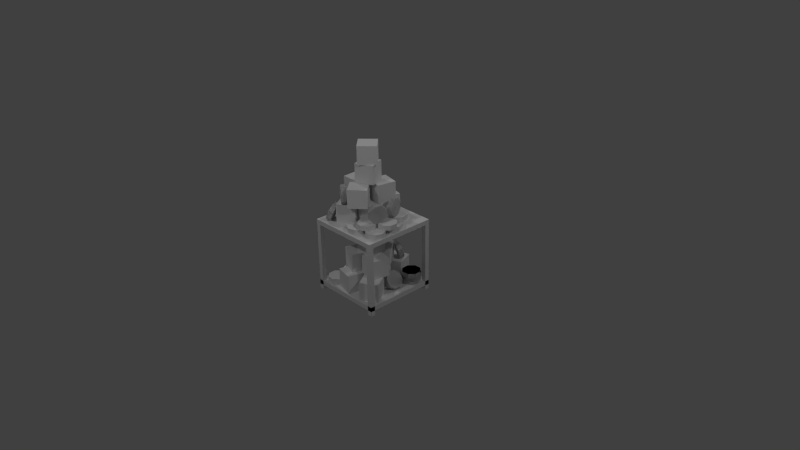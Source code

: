 # Source: shopping_bancada_pedra.blend  (saved by Blender 2.76.0; exported with 4.5.12 LTS)
import bpy
from mathutils import Matrix  # noqa: F401  (used for matrix-valued properties, if any)

bpy.ops.wm.read_factory_settings(use_empty=True)
scene = bpy.context.scene
scene.name = 'Scene'

# ---- collections
col_collection_1 = bpy.data.collections.new('Collection 1'); scene.collection.children.link(col_collection_1)

# ---- world
world_world = bpy.data.worlds.new('World'); scene.world = world_world
world_world.color = (0.05088, 0.05088, 0.05088)
world_world.use_sun_shadow = False
world_world.sun_shadow_jitter_overblur = 0.0
world_world.cycles.sampling_method = 'MANUAL'
world_world.cycles.sample_map_resolution = 256

# ---- cameras
cam_camera = bpy.data.cameras.new('Camera')
cam_camera.clip_end = 100.0
cam_camera.lens = 35.0
cam_camera.sensor_width = 32.0
cam_camera.sensor_height = 18.0
cam_camera.ortho_scale = 7.314
cam_camera.dof.focus_distance = 0.0
cam_camera.dof.aperture_fstop = 128.0

# ---- lights
light_lamp_003 = bpy.data.lights.new('Lamp.003', 'POINT')
light_lamp_003.transmission_factor = 0.0
light_lamp_003.cutoff_distance = 30.0
light_lamp_003.energy = 100.0
light_lamp_003.shadow_buffer_clip_start = 1.001
light_lamp_003.shadow_soft_size = 0.1
light_lamp_003.shadow_maximum_resolution = 0.006
light_lamp_003.use_absolute_resolution = True
light_lamp_003.cycles.use_multiple_importance_sampling = False
light_lamp_002 = bpy.data.lights.new('Lamp.002', 'POINT')
light_lamp_002.transmission_factor = 0.0
light_lamp_002.cutoff_distance = 30.0
light_lamp_002.energy = 100.0
light_lamp_002.shadow_buffer_clip_start = 1.001
light_lamp_002.shadow_soft_size = 0.1
light_lamp_002.shadow_maximum_resolution = 0.006
light_lamp_002.use_absolute_resolution = True
light_lamp_002.cycles.use_multiple_importance_sampling = False
light_lamp_001 = bpy.data.lights.new('Lamp.001', 'POINT')
light_lamp_001.transmission_factor = 0.0
light_lamp_001.cutoff_distance = 30.0
light_lamp_001.energy = 100.0
light_lamp_001.shadow_buffer_clip_start = 1.001
light_lamp_001.shadow_soft_size = 0.1
light_lamp_001.shadow_maximum_resolution = 0.006
light_lamp_001.use_absolute_resolution = True
light_lamp_001.cycles.use_multiple_importance_sampling = False
light_lamp = bpy.data.lights.new('Lamp', 'POINT')
light_lamp.transmission_factor = 0.0
light_lamp.cutoff_distance = 30.0
light_lamp.energy = 100.0
light_lamp.shadow_buffer_clip_start = 1.001
light_lamp.shadow_soft_size = 0.1
light_lamp.shadow_maximum_resolution = 0.006
light_lamp.use_absolute_resolution = True
light_lamp.cycles.use_multiple_importance_sampling = False

# ---- meshes
me_cubo_001 = bpy.data.meshes.new('Cubo.001')
me_cubo_001.from_pydata([(-0.04456, -0.1729, 1.253), (-0.04456, -0.1729, 1.503), (-0.2588, -0.044, 1.253), (-0.2588, -0.044, 1.503), (0.08435, 0.04129, 1.253), (0.08435, 0.04129, 1.503), (-0.1299, 0.1702, 1.253), (-0.1299, 0.1702, 1.503), (-0.1095, -0.1767, 1.003), (-0.1095, -0.1767, 1.253), (-0.2626, 0.02094, 1.003), (-0.2626, 0.02094, 1.253), (0.08816, -0.02365, 1.003), (0.08816, -0.02365, 1.253), (-0.06491, 0.174, 1.003), (-0.06491, 0.174, 1.253), (-0.3704, -0.2026, 0.7513), (-0.3704, -0.2026, 1.001), (-0.4333, 0.03935, 0.7513), (-0.4333, 0.03935, 1.001), (-0.1284, -0.1398, 0.7513), (-0.1284, -0.1398, 1.001), (-0.1913, 0.1022, 0.7513), (-0.1913, 0.1022, 1.001), (-0.1298, 0.01622, 0.7513), (-0.1298, 0.01622, 1.001), (-0.1387, 0.2661, 0.7513), (-0.1387, 0.2661, 1.001), (0.1201, 0.0251, 0.7513), (0.1201, 0.0251, 1.001), (0.1112, 0.2749, 0.7513), (0.1112, 0.2749, 1.001), (0.0427, -0.3656, 0.7513), (0.0427, -0.3656, 1.001), (-0.1631, -0.2237, 0.7513), (-0.1631, -0.2237, 1.001), (0.1846, -0.1598, 0.7513), (0.1846, -0.1598, 1.001), (-0.02122, -0.01791, 0.7513), (-0.02122, -0.01791, 1.001), (-0.1406, -0.4363, 0.5006), (-0.1406, -0.4363, 0.7506), (-0.3192, -0.2613, 0.5006), (-0.3192, -0.2613, 0.7506), (0.03434, -0.2577, 0.5006), (0.03434, -0.2577, 0.7506), (-0.1442, -0.08274, 0.5006), (-0.1442, -0.08274, 0.7506), (-0.006409, -0.1943, 0.5006), (-0.006409, -0.1943, 0.7506), (-0.1256, 0.02541, 0.5006), (-0.1256, 0.02541, 0.7506), (0.2133, -0.07515, 0.5006), (0.2133, -0.07515, 0.7506), (0.09415, 0.1446, 0.5006), (0.09415, 0.1446, 0.7506), (-0.4348, -0.1666, 0.5006), (-0.4348, -0.1666, 0.7506), (-0.4997, 0.0748, 0.5006), (-0.4997, 0.0748, 0.7506), (-0.1934, -0.1018, 0.5006), (-0.1934, -0.1018, 0.7506), (-0.2583, 0.1397, 0.5006), (-0.2583, 0.1397, 0.7506), (-0.275, 0.1598, 0.5006), (-0.275, 0.1598, 0.7506), (-0.275, 0.4098, 0.5006), (-0.275, 0.4098, 0.7506), (-0.02496, 0.1598, 0.5006), (-0.02496, 0.1598, 0.7506), (-0.02496, 0.4098, 0.5006), (-0.02496, 0.4098, 0.7506), (0.3749, -0.4063, -0.3746), (0.3749, -0.4063, -0.1246), (0.1972, -0.2304, -0.3746), (0.1972, -0.2304, -0.1246), (0.5507, -0.2286, -0.3746), (0.5507, -0.2286, -0.1246), (0.3731, -0.05273, -0.3746), (0.3731, -0.05273, -0.1246), (0.1636, -0.4536, -0.3746), (0.1636, -0.4536, -0.1246), (-0.08643, -0.454, -0.3746), (-0.08643, -0.454, -0.1246), (0.1631, -0.2036, -0.3746), (0.1631, -0.2036, -0.1246), (-0.08687, -0.204, -0.3746), (-0.08687, -0.204, -0.1246), (0.2825, -0.09081, -0.3746), (0.2825, -0.09081, -0.1246), (0.04892, -0.18, -0.3746), (0.04892, -0.18, -0.1246), (0.1932, 0.1427, -0.3746), (0.1932, 0.1427, -0.1246), (-0.04029, 0.05351, -0.3746), (-0.04029, 0.05351, -0.1246), (-0.01239, 0.1167, -0.3746), (-0.01239, 0.1167, -0.1246), (-0.1803, -0.06854, -0.3746), (-0.1803, -0.06854, -0.1246), (-0.1976, 0.2846, -0.3746), (-0.1976, 0.2846, -0.1246), (-0.3655, 0.09939, -0.3746), (-0.3655, 0.09939, -0.1246), (0.1697, 0.3043, -0.3746), (0.1697, 0.3043, -0.1246), (-0.03852, 0.1659, -0.3746), (-0.03852, 0.1659, -0.1246), (0.03122, 0.5125, -0.3746), (0.03122, 0.5125, -0.1246), (-0.177, 0.3741, -0.3746), (-0.177, 0.3741, -0.1246), (0.1953, 0.1245, -0.1239), (0.1953, 0.1245, 0.1261), (0.02702, -0.06039, -0.1239), (0.02702, -0.06039, 0.1261), (0.01043, 0.2928, -0.1239), (0.01043, 0.2928, 0.1261), (-0.1579, 0.1079, -0.1239), (-0.1579, 0.1079, 0.1261), (0.09508, -0.3519, -0.1239), (0.09508, -0.3519, 0.1261), (-0.1534, -0.3247, -0.1239), (-0.1534, -0.3247, 0.1261), (0.1223, -0.1034, -0.1239), (0.1223, -0.1034, 0.1261), (-0.1262, -0.07614, -0.1239), (-0.1262, -0.07614, 0.1261), (-0.1755, -0.02057, -0.1239), (-0.1755, -0.02057, 0.1261), (-0.424, 0.006663, -0.1239), (-0.424, 0.006663, 0.1261), (-0.1483, 0.2279, -0.1239), (-0.1483, 0.2279, 0.1261), (-0.3968, 0.2552, -0.1239), (-0.3968, 0.2552, 0.1261), (0.4051, -0.2377, -0.1239), (0.4051, -0.2377, 0.1261), (0.1553, -0.2455, -0.1239), (0.1553, -0.2455, 0.1261), (0.3974, 0.01217, -0.1239), (0.3974, 0.01217, 0.1261), (0.1475, 0.004396, -0.1239), (0.1475, 0.004396, 0.1261), (0.2799, -0.1459, 0.1263), (0.2799, -0.1459, 0.3763), (0.05451, -0.2541, 0.1263), (0.05451, -0.2541, 0.3763), (0.1718, 0.07947, 0.1263), (0.1718, 0.07947, 0.3763), (-0.05362, -0.02866, 0.1263), (-0.05362, -0.02866, 0.3763), (-0.1095, -0.1327, 0.1263), (-0.1095, -0.1327, 0.3763), (-0.3392, -0.03393, 0.1263), (-0.3392, -0.03393, 0.3763), (-0.01072, 0.09696, 0.1263), (-0.01072, 0.09696, 0.3763), (-0.2404, 0.1957, 0.1263), (-0.2404, 0.1957, 0.3763)], [], [(1, 3, 2, 0), (3, 7, 6, 2), (7, 5, 4, 6), (5, 1, 0, 4), (0, 2, 6, 4), (5, 7, 3, 1), (9, 11, 10, 8), (11, 15, 14, 10), (15, 13, 12, 14), (13, 9, 8, 12), (8, 10, 14, 12), (13, 15, 11, 9), (17, 19, 18, 16), (19, 23, 22, 18), (23, 21, 20, 22), (21, 17, 16, 20), (16, 18, 22, 20), (21, 23, 19, 17), (25, 27, 26, 24), (27, 31, 30, 26), (31, 29, 28, 30), (29, 25, 24, 28), (24, 26, 30, 28), (29, 31, 27, 25), (33, 35, 34, 32), (35, 39, 38, 34), (39, 37, 36, 38), (37, 33, 32, 36), (32, 34, 38, 36), (37, 39, 35, 33), (41, 43, 42, 40), (43, 47, 46, 42), (47, 45, 44, 46), (45, 41, 40, 44), (40, 42, 46, 44), (45, 47, 43, 41), (49, 51, 50, 48), (51, 55, 54, 50), (55, 53, 52, 54), (53, 49, 48, 52), (48, 50, 54, 52), (53, 55, 51, 49), (57, 59, 58, 56), (59, 63, 62, 58), (63, 61, 60, 62), (61, 57, 56, 60), (56, 58, 62, 60), (61, 63, 59, 57), (65, 67, 66, 64), (67, 71, 70, 66), (71, 69, 68, 70), (69, 65, 64, 68), (64, 66, 70, 68), (69, 71, 67, 65), (73, 75, 74, 72), (75, 79, 78, 74), (79, 77, 76, 78), (77, 73, 72, 76), (72, 74, 78, 76), (77, 79, 75, 73), (81, 83, 82, 80), (83, 87, 86, 82), (87, 85, 84, 86), (85, 81, 80, 84), (80, 82, 86, 84), (85, 87, 83, 81), (89, 91, 90, 88), (91, 95, 94, 90), (95, 93, 92, 94), (93, 89, 88, 92), (88, 90, 94, 92), (93, 95, 91, 89), (97, 99, 98, 96), (99, 103, 102, 98), (103, 101, 100, 102), (101, 97, 96, 100), (96, 98, 102, 100), (101, 103, 99, 97), (105, 107, 106, 104), (107, 111, 110, 106), (111, 109, 108, 110), (109, 105, 104, 108), (104, 106, 110, 108), (109, 111, 107, 105), (113, 115, 114, 112), (115, 119, 118, 114), (119, 117, 116, 118), (117, 113, 112, 116), (112, 114, 118, 116), (117, 119, 115, 113), (121, 123, 122, 120), (123, 127, 126, 122), (127, 125, 124, 126), (125, 121, 120, 124), (120, 122, 126, 124), (125, 127, 123, 121), (129, 131, 130, 128), (131, 135, 134, 130), (135, 133, 132, 134), (133, 129, 128, 132), (128, 130, 134, 132), (133, 135, 131, 129), (137, 139, 138, 136), (139, 143, 142, 138), (143, 141, 140, 142), (141, 137, 136, 140), (136, 138, 142, 140), (141, 143, 139, 137), (145, 147, 146, 144), (147, 151, 150, 146), (151, 149, 148, 150), (149, 145, 144, 148), (144, 146, 150, 148), (149, 151, 147, 145), (153, 155, 154, 152), (155, 159, 158, 154), (159, 157, 156, 158), (157, 153, 152, 156), (152, 154, 158, 156), (157, 159, 155, 153)])
_uv = me_cubo_001.uv_layers.new(name='UVMap')
_uv.uv.foreach_set('vector', [0.0, 0.0, 1.0, 0.0, 1.0, 1.0, 0.0, 1.0, 0.0, 0.0, 1.0, 0.0, 1.0, 1.0, 0.0, 1.0, 0.0, 0.0, 1.0, 0.0, 1.0, 1.0, 0.0, 1.0, 0.0, 0.0, 1.0, 0.0, 1.0, 1.0, 0.0, 1.0, 0.0, 0.0, 1.0, 0.0, 1.0, 1.0, 0.0, 1.0, 0.0, 0.0, 1.0, 0.0, 1.0, 1.0, 0.0, 1.0, 0.0, 0.0, 1.0, 0.0, 1.0, 1.0, 0.0, 1.0, 0.0, 0.0, 1.0, 0.0, 1.0, 1.0, 0.0, 1.0, 0.0, 0.0, 1.0, 0.0, 1.0, 1.0, 0.0, 1.0, 0.0, 0.0, 1.0, 0.0, 1.0, 1.0, 0.0, 1.0, 0.0, 0.0, 1.0, 0.0, 1.0, 1.0, 0.0, 1.0, 0.0, 0.0, 1.0, 0.0, 1.0, 1.0, 0.0, 1.0, 0.0, 0.0, 1.0, 0.0, 1.0, 1.0, 0.0, 1.0, 0.0, 0.0, 1.0, 0.0, 1.0, 1.0, 0.0, 1.0, 0.0, 0.0, 1.0, 0.0, 1.0, 1.0, 0.0, 1.0, 0.0, 0.0, 1.0, 0.0, 1.0, 1.0, 0.0, 1.0, 0.0, 0.0, 1.0, 0.0, 1.0, 1.0, 0.0, 1.0, 0.0, 0.0, 1.0, 0.0, 1.0, 1.0, 0.0, 1.0, 0.0, 0.0, 1.0, 0.0, 1.0, 1.0, 0.0, 1.0, 0.0, 0.0, 1.0, 0.0, 1.0, 1.0, 0.0, 1.0, 0.0, 0.0, 1.0, 0.0, 1.0, 1.0, 0.0, 1.0, 0.0, 0.0, 1.0, 0.0, 1.0, 1.0, 0.0, 1.0, 0.0, 0.0, 1.0, 0.0, 1.0, 1.0, 0.0, 1.0, 0.0, 0.0, 1.0, 0.0, 1.0, 1.0, 0.0, 1.0, 0.0, 0.0, 1.0, 0.0, 1.0, 1.0, 0.0, 1.0, 0.0, 0.0, 1.0, 0.0, 1.0, 1.0, 0.0, 1.0, 0.0, 0.0, 1.0, 0.0, 1.0, 1.0, 0.0, 1.0, 0.0, 0.0, 1.0, 0.0, 1.0, 1.0, 0.0, 1.0, 0.0, 0.0, 1.0, 0.0, 1.0, 1.0, 0.0, 1.0, 0.0, 0.0, 1.0, 0.0, 1.0, 1.0, 0.0, 1.0, 0.0, 0.0, 1.0, 0.0, 1.0, 1.0, 0.0, 1.0, 0.0, 0.0, 1.0, 0.0, 1.0, 1.0, 0.0, 1.0, 0.0, 0.0, 1.0, 0.0, 1.0, 1.0, 0.0, 1.0, 0.0, 0.0, 1.0, 0.0, 1.0, 1.0, 0.0, 1.0, 0.0, 0.0, 1.0, 0.0, 1.0, 1.0, 0.0, 1.0, 0.0, 0.0, 1.0, 0.0, 1.0, 1.0, 0.0, 1.0, 0.0, 0.0, 1.0, 0.0, 1.0, 1.0, 0.0, 1.0, 0.0, 0.0, 1.0, 0.0, 1.0, 1.0, 0.0, 1.0, 0.0, 0.0, 1.0, 0.0, 1.0, 1.0, 0.0, 1.0, 0.0, 0.0, 1.0, 0.0, 1.0, 1.0, 0.0, 1.0, 0.0, 0.0, 1.0, 0.0, 1.0, 1.0, 0.0, 1.0, 0.0, 0.0, 1.0, 0.0, 1.0, 1.0, 0.0, 1.0, 0.0, 0.0, 1.0, 0.0, 1.0, 1.0, 0.0, 1.0, 0.0, 0.0, 1.0, 0.0, 1.0, 1.0, 0.0, 1.0, 0.0, 0.0, 1.0, 0.0, 1.0, 1.0, 0.0, 1.0, 0.0, 0.0, 1.0, 0.0, 1.0, 1.0, 0.0, 1.0, 0.0, 0.0, 1.0, 0.0, 1.0, 1.0, 0.0, 1.0, 0.0, 0.0, 1.0, 0.0, 1.0, 1.0, 0.0, 1.0, 0.0, 0.0, 1.0, 0.0, 1.0, 1.0, 0.0, 1.0, 0.0, 0.0, 1.0, 0.0, 1.0, 1.0, 0.0, 1.0, 0.0, 0.0, 1.0, 0.0, 1.0, 1.0, 0.0, 1.0, 0.0, 0.0, 1.0, 0.0, 1.0, 1.0, 0.0, 1.0, 0.0, 0.0, 1.0, 0.0, 1.0, 1.0, 0.0, 1.0, 0.0, 0.0, 1.0, 0.0, 1.0, 1.0, 0.0, 1.0, 0.0, 0.0, 1.0, 0.0, 1.0, 1.0, 0.0, 1.0, 0.0, 0.0, 1.0, 0.0, 1.0, 1.0, 0.0, 1.0, 0.0, 0.0, 1.0, 0.0, 1.0, 1.0, 0.0, 1.0, 0.0, 0.0, 1.0, 0.0, 1.0, 1.0, 0.0, 1.0, 0.0, 0.0, 1.0, 0.0, 1.0, 1.0, 0.0, 1.0, 0.0, 0.0, 1.0, 0.0, 1.0, 1.0, 0.0, 1.0, 0.0, 0.0, 1.0, 0.0, 1.0, 1.0, 0.0, 1.0, 0.0, 0.0, 1.0, 0.0, 1.0, 1.0, 0.0, 1.0, 0.0, 0.0, 1.0, 0.0, 1.0, 1.0, 0.0, 1.0, 0.0, 0.0, 1.0, 0.0, 1.0, 1.0, 0.0, 1.0, 0.0, 0.0, 1.0, 0.0, 1.0, 1.0, 0.0, 1.0, 0.0, 0.0, 1.0, 0.0, 1.0, 1.0, 0.0, 1.0, 0.0, 0.0, 1.0, 0.0, 1.0, 1.0, 0.0, 1.0, 0.0, 0.0, 1.0, 0.0, 1.0, 1.0, 0.0, 1.0, 0.0, 0.0, 1.0, 0.0, 1.0, 1.0, 0.0, 1.0, 0.0, 0.0, 1.0, 0.0, 1.0, 1.0, 0.0, 1.0, 0.0, 0.0, 1.0, 0.0, 1.0, 1.0, 0.0, 1.0, 0.0, 0.0, 1.0, 0.0, 1.0, 1.0, 0.0, 1.0, 0.0, 0.0, 1.0, 0.0, 1.0, 1.0, 0.0, 1.0, 0.0, 0.0, 1.0, 0.0, 1.0, 1.0, 0.0, 1.0, 0.0, 0.0, 1.0, 0.0, 1.0, 1.0, 0.0, 1.0, 0.0, 0.0, 1.0, 0.0, 1.0, 1.0, 0.0, 1.0, 0.0, 0.0, 1.0, 0.0, 1.0, 1.0, 0.0, 1.0, 0.0, 0.0, 1.0, 0.0, 1.0, 1.0, 0.0, 1.0, 0.0, 0.0, 1.0, 0.0, 1.0, 1.0, 0.0, 1.0, 0.0, 0.0, 1.0, 0.0, 1.0, 1.0, 0.0, 1.0, 0.0, 0.0, 1.0, 0.0, 1.0, 1.0, 0.0, 1.0, 0.0, 0.0, 1.0, 0.0, 1.0, 1.0, 0.0, 1.0, 0.0, 0.0, 1.0, 0.0, 1.0, 1.0, 0.0, 1.0, 0.0, 0.0, 1.0, 0.0, 1.0, 1.0, 0.0, 1.0, 0.0, 0.0, 1.0, 0.0, 1.0, 1.0, 0.0, 1.0, 0.0, 0.0, 1.0, 0.0, 1.0, 1.0, 0.0, 1.0, 0.0, 0.0, 1.0, 0.0, 1.0, 1.0, 0.0, 1.0, 0.0, 0.0, 1.0, 0.0, 1.0, 1.0, 0.0, 1.0, 0.0, 0.0, 1.0, 0.0, 1.0, 1.0, 0.0, 1.0, 0.0, 0.0, 1.0, 0.0, 1.0, 1.0, 0.0, 1.0, 0.0, 0.0, 1.0, 0.0, 1.0, 1.0, 0.0, 1.0, 0.0, 0.0, 1.0, 0.0, 1.0, 1.0, 0.0, 1.0, 0.0, 0.0, 1.0, 0.0, 1.0, 1.0, 0.0, 1.0, 0.0, 0.0, 1.0, 0.0, 1.0, 1.0, 0.0, 1.0, 0.0, 0.0, 1.0, 0.0, 1.0, 1.0, 0.0, 1.0, 0.0, 0.0, 1.0, 0.0, 1.0, 1.0, 0.0, 1.0, 0.0, 0.0, 1.0, 0.0, 1.0, 1.0, 0.0, 1.0, 0.0, 0.0, 1.0, 0.0, 1.0, 1.0, 0.0, 1.0, 0.0, 0.0, 1.0, 0.0, 1.0, 1.0, 0.0, 1.0, 0.0, 0.0, 1.0, 0.0, 1.0, 1.0, 0.0, 1.0, 0.0, 0.0, 1.0, 0.0, 1.0, 1.0, 0.0, 1.0, 0.0, 0.0, 1.0, 0.0, 1.0, 1.0, 0.0, 1.0, 0.0, 0.0, 1.0, 0.0, 1.0, 1.0, 0.0, 1.0, 0.0, 0.0, 1.0, 0.0, 1.0, 1.0, 0.0, 1.0, 0.0, 0.0, 1.0, 0.0, 1.0, 1.0, 0.0, 1.0, 0.0, 0.0, 1.0, 0.0, 1.0, 1.0, 0.0, 1.0, 0.0, 0.0, 1.0, 0.0, 1.0, 1.0, 0.0, 1.0, 0.0, 0.0, 1.0, 0.0, 1.0, 1.0, 0.0, 1.0, 0.0, 0.0, 1.0, 0.0, 1.0, 1.0, 0.0, 1.0, 0.0, 0.0, 1.0, 0.0, 1.0, 1.0, 0.0, 1.0, 0.0, 0.0, 1.0, 0.0, 1.0, 1.0, 0.0, 1.0, 0.0, 0.0, 1.0, 0.0, 1.0, 1.0, 0.0, 1.0, 0.0, 0.0, 1.0, 0.0, 1.0, 1.0, 0.0, 1.0, 0.0, 0.0, 1.0, 0.0, 1.0, 1.0, 0.0, 1.0, 0.0, 0.0, 1.0, 0.0, 1.0, 1.0, 0.0, 1.0, 0.0, 0.0, 1.0, 0.0, 1.0, 1.0, 0.0, 1.0, 0.0, 0.0, 1.0, 0.0, 1.0, 1.0, 0.0, 1.0, 0.0, 0.0, 1.0, 0.0, 1.0, 1.0, 0.0, 1.0, 0.0, 0.0, 1.0, 0.0, 1.0, 1.0, 0.0, 1.0, 0.0, 0.0, 1.0, 0.0, 1.0, 1.0, 0.0, 1.0])
me_cubo_001.use_remesh_preserve_volume = False
me_cubo_001.use_remesh_preserve_attributes = False
me_cubo_001.use_mirror_vertex_groups = False
me_cubo_001.update()
me_cilindro = bpy.data.meshes.new('Cilindro')
me_cilindro.from_pydata([(0.1605, 0.4015, 0.501), (0.1605, 0.4015, 0.5635), (0.2489, 0.3649, 0.501), (0.2489, 0.3649, 0.5635), (0.2855, 0.2765, 0.501), (0.2855, 0.2765, 0.5635), (0.2489, 0.1881, 0.501), (0.2489, 0.1881, 0.5635), (0.1605, 0.1515, 0.501), (0.1605, 0.1515, 0.5635), (0.07215, 0.1881, 0.501), (0.07215, 0.1881, 0.5635), (0.03553, 0.2765, 0.501), (0.03553, 0.2765, 0.5635), (0.07215, 0.3649, 0.501), (0.07215, 0.3649, 0.5635), (0.3379, 0.1764, 0.501), (0.3379, 0.1764, 0.5635), (0.4306, 0.1526, 0.501), (0.4306, 0.1526, 0.5635), (0.4793, 0.0703, 0.501), (0.4793, 0.0703, 0.5635), (0.4556, -0.02237, 0.501), (0.4556, -0.02237, 0.5635), (0.3733, -0.07111, 0.501), (0.3733, -0.07111, 0.5635), (0.2806, -0.04736, 0.501), (0.2806, -0.04736, 0.5635), (0.2318, 0.03497, 0.501), (0.2318, 0.03497, 0.5635), (0.2556, 0.1276, 0.501), (0.2556, 0.1276, 0.5635), (0.367, -0.1045, 0.501), (0.367, -0.1045, 0.5635), (0.461, -0.122, 0.501), (0.461, -0.122, 0.5635), (0.5152, -0.2008, 0.501), (0.5152, -0.2008, 0.5635), (0.4978, -0.2949, 0.501), (0.4978, -0.2949, 0.5635), (0.4189, -0.3491, 0.501), (0.4189, -0.3491, 0.5635), (0.3249, -0.3316, 0.501), (0.3249, -0.3316, 0.5635), (0.2707, -0.2528, 0.501), (0.2707, -0.2528, 0.5635), (0.2881, -0.1587, 0.501), (0.2881, -0.1587, 0.5635), (-0.423, 0.4337, 0.501), (-0.423, 0.4337, 0.5635), (-0.3303, 0.4099, 0.501), (-0.3303, 0.4099, 0.5635), (-0.2816, 0.3276, 0.501), (-0.2816, 0.3276, 0.5635), (-0.3053, 0.2349, 0.501), (-0.3053, 0.2349, 0.5635), (-0.3877, 0.1862, 0.501), (-0.3877, 0.1862, 0.5635), (-0.4803, 0.21, 0.501), (-0.4803, 0.21, 0.5635), (-0.5291, 0.2923, 0.501), (-0.5291, 0.2923, 0.5635), (-0.5053, 0.385, 0.501), (-0.5053, 0.385, 0.5635), (0.1363, -0.2088, 0.501), (0.1363, -0.2088, 0.5635), (0.2253, -0.2439, 0.501), (0.2253, -0.2439, 0.5635), (0.2635, -0.3316, 0.501), (0.2635, -0.3316, 0.5635), (0.2284, -0.4206, 0.501), (0.2284, -0.4206, 0.5635), (0.1406, -0.4588, 0.501), (0.1406, -0.4588, 0.5635), (0.05163, -0.4237, 0.501), (0.05163, -0.4237, 0.5635), (0.0135, -0.3359, 0.501), (0.0135, -0.3359, 0.5635), (0.04859, -0.2469, 0.501), (0.04859, -0.2469, 0.5635), (0.2664, 0.3054, 0.5651), (0.2664, 0.3054, 0.6276), (0.3554, 0.2703, 0.5651), (0.3554, 0.2703, 0.6276), (0.3936, 0.1826, 0.5651), (0.3936, 0.1826, 0.6276), (0.3585, 0.09357, 0.5651), (0.3585, 0.09357, 0.6276), (0.2707, 0.05545, 0.5651), (0.2707, 0.05545, 0.6276), (0.1817, 0.09053, 0.5651), (0.1817, 0.09053, 0.6276), (0.1436, 0.1783, 0.5651), (0.1436, 0.1783, 0.6276), (0.1787, 0.2673, 0.5651), (0.1787, 0.2673, 0.6276), (0.2101, -0.1323, 0.5651), (0.2101, -0.1323, 0.6276), (0.3054, -0.1405, 0.5651), (0.3054, -0.1405, 0.6276), (0.367, -0.2138, 0.5651), (0.367, -0.2138, 0.6276), (0.3587, -0.3091, 0.5651), (0.3587, -0.3091, 0.6276), (0.2855, -0.3706, 0.5651), (0.2855, -0.3706, 0.6276), (0.1902, -0.3624, 0.5651), (0.1902, -0.3624, 0.6276), (0.1286, -0.2891, 0.5651), (0.1286, -0.2891, 0.6276), (0.1369, -0.1938, 0.5651), (0.1369, -0.1938, 0.6276), (0.329, 0.06998, 0.5651), (0.329, 0.06998, 0.6276), (0.4243, 0.07775, 0.5651), (0.4243, 0.07775, 0.6276), (0.4972, 0.01583, 0.5651), (0.4972, 0.01583, 0.6276), (0.505, -0.07953, 0.5651), (0.505, -0.07953, 0.6276), (0.4431, -0.1525, 0.5651), (0.4431, -0.1525, 0.6276), (0.3477, -0.1602, 0.5651), (0.3477, -0.1602, 0.6276), (0.2748, -0.0983, 0.5651), (0.2748, -0.0983, 0.6276), (0.267, -0.002951, 0.5651), (0.267, -0.002951, 0.6276), (-0.4448, 0.3974, 0.5651), (-0.4448, 0.3974, 0.6276), (-0.3494, 0.4052, 0.5651), (-0.3494, 0.4052, 0.6276), (-0.2765, 0.3433, 0.5651), (-0.2765, 0.3433, 0.6276), (-0.2687, 0.2479, 0.5651), (-0.2687, 0.2479, 0.6276), (-0.3307, 0.175, 0.5651), (-0.3307, 0.175, 0.6276), (-0.426, 0.1672, 0.5651), (-0.426, 0.1672, 0.6276), (-0.4989, 0.2292, 0.5651), (-0.4989, 0.2292, 0.6276), (-0.5067, 0.3245, 0.5651), (-0.5067, 0.3245, 0.6276), (-0.3505, -0.2678, -0.3743), (-0.3505, -0.2678, -0.3118), (-0.2551, -0.26, -0.3743), (-0.2551, -0.26, -0.3118), (-0.1822, -0.3219, -0.3743), (-0.1822, -0.3219, -0.3118), (-0.1744, -0.4173, -0.3743), (-0.1744, -0.4173, -0.3118), (-0.2363, -0.4902, -0.3743), (-0.2363, -0.4902, -0.3118), (-0.3317, -0.498, -0.3743), (-0.3317, -0.498, -0.3118), (-0.4046, -0.436, -0.3743), (-0.4046, -0.436, -0.3118), (-0.4124, -0.3407, -0.3743), (-0.4124, -0.3407, -0.3118), (-0.4453, -0.02072, -0.3743), (-0.4453, -0.02072, -0.3118), (-0.3609, 0.02433, -0.3743), (-0.3609, 0.02433, -0.3118), (-0.2694, -0.003506, -0.3743), (-0.2694, -0.003506, -0.3118), (-0.2243, -0.08791, -0.3743), (-0.2243, -0.08791, -0.3118), (-0.2522, -0.1794, -0.3743), (-0.2522, -0.1794, -0.3118), (-0.3366, -0.2245, -0.3743), (-0.3366, -0.2245, -0.3118), (-0.4281, -0.1967, -0.3743), (-0.4281, -0.1967, -0.3118), (-0.4732, -0.1122, -0.3743), (-0.4732, -0.1122, -0.3118), (0.2068, 0.4505, -0.3743), (0.2068, 0.4505, -0.3118), (0.2912, 0.4955, -0.3743), (0.2912, 0.4955, -0.3118), (0.3828, 0.4677, -0.3743), (0.3828, 0.4677, -0.3118), (0.4278, 0.3833, -0.3743), (0.4278, 0.3833, -0.3118), (0.4, 0.2918, -0.3743), (0.4, 0.2918, -0.3118), (0.3156, 0.2467, -0.3743), (0.3156, 0.2467, -0.3118), (0.224, 0.2746, -0.3743), (0.224, 0.2746, -0.3118), (0.179, 0.359, -0.3743), (0.179, 0.359, -0.3118), (0.2068, 0.4505, -0.3743), (0.2068, 0.4505, -0.3118), (0.2912, 0.4955, -0.3743), (0.2912, 0.4955, -0.3118), (0.3828, 0.4677, -0.3743), (0.3828, 0.4677, -0.3118), (0.4278, 0.3833, -0.3743), (0.4278, 0.3833, -0.3118), (0.4, 0.2918, -0.3743), (0.4, 0.2918, -0.3118), (0.3156, 0.2467, -0.3743), (0.3156, 0.2467, -0.3118), (0.224, 0.2746, -0.3743), (0.224, 0.2746, -0.3118), (0.179, 0.359, -0.3743), (0.179, 0.359, -0.3118), (0.2068, 0.4505, -0.3743), (0.2068, 0.4505, -0.3118), (0.2912, 0.4955, -0.3743), (0.2912, 0.4955, -0.3118), (0.3828, 0.4677, -0.3743), (0.3828, 0.4677, -0.3118), (0.4278, 0.3833, -0.3743), (0.4278, 0.3833, -0.3118), (0.4, 0.2918, -0.3743), (0.4, 0.2918, -0.3118), (0.3156, 0.2467, -0.3743), (0.3156, 0.2467, -0.3118), (0.224, 0.2746, -0.3743), (0.224, 0.2746, -0.3118), (0.179, 0.359, -0.3743), (0.179, 0.359, -0.3118), (0.2068, 0.4505, -0.3743), (0.2068, 0.4505, -0.3118), (0.2912, 0.4955, -0.3743), (0.2912, 0.4955, -0.3118), (0.3828, 0.4677, -0.3743), (0.3828, 0.4677, -0.3118), (0.4278, 0.3833, -0.3743), (0.4278, 0.3833, -0.3118), (0.4, 0.2918, -0.3743), (0.4, 0.2918, -0.3118), (0.3156, 0.2467, -0.3743), (0.3156, 0.2467, -0.3118), (0.224, 0.2746, -0.3743), (0.224, 0.2746, -0.3118), (0.179, 0.359, -0.3743), (0.179, 0.359, -0.3118), (0.2074, 0.4281, -0.3109), (0.2074, 0.4281, -0.2484), (0.279, 0.4915, -0.3109), (0.279, 0.4915, -0.2484), (0.3745, 0.4857, -0.3109), (0.3745, 0.4857, -0.2484), (0.4379, 0.4141, -0.3109), (0.4379, 0.4141, -0.2484), (0.4321, 0.3186, -0.3109), (0.4321, 0.3186, -0.2484), (0.3605, 0.2551, -0.3109), (0.3605, 0.2551, -0.2484), (0.265, 0.2609, -0.3109), (0.265, 0.2609, -0.2484), (0.2016, 0.3326, -0.3109), (0.2016, 0.3326, -0.2484), (0.2074, 0.4281, -0.3109), (0.2074, 0.4281, -0.2484), (0.279, 0.4915, -0.3109), (0.279, 0.4915, -0.2484), (0.3745, 0.4857, -0.3109), (0.3745, 0.4857, -0.2484), (0.4379, 0.4141, -0.3109), (0.4379, 0.4141, -0.2484), (0.4321, 0.3186, -0.3109), (0.4321, 0.3186, -0.2484), (0.3605, 0.2551, -0.3109), (0.3605, 0.2551, -0.2484), (0.265, 0.2609, -0.3109), (0.265, 0.2609, -0.2484), (0.2016, 0.3326, -0.3109), (0.2016, 0.3326, -0.2484), (0.2316, 0.3704, -0.2484), (0.2316, 0.3704, -0.1859), (0.2881, 0.4476, -0.2484), (0.2881, 0.4476, -0.1859), (0.3827, 0.4622, -0.2484), (0.3827, 0.4622, -0.1859), (0.4599, 0.4057, -0.2484), (0.4599, 0.4057, -0.1859), (0.4745, 0.3112, -0.2484), (0.4745, 0.3112, -0.1859), (0.418, 0.234, -0.2484), (0.418, 0.234, -0.1859), (0.3234, 0.2193, -0.2484), (0.3234, 0.2193, -0.1859), (0.2462, 0.2758, -0.2484), (0.2462, 0.2758, -0.1859), (0.2316, 0.3704, -0.2484), (0.2316, 0.3704, -0.1859), (0.2881, 0.4476, -0.2484), (0.2881, 0.4476, -0.1859), (0.3827, 0.4622, -0.2484), (0.3827, 0.4622, -0.1859), (0.4599, 0.4057, -0.2484), (0.4599, 0.4057, -0.1859), (0.4745, 0.3112, -0.2484), (0.4745, 0.3112, -0.1859), (0.418, 0.234, -0.2484), (0.418, 0.234, -0.1859), (0.3234, 0.2193, -0.2484), (0.3234, 0.2193, -0.1859), (0.2462, 0.2758, -0.2484), (0.2462, 0.2758, -0.1859), (0.2224, 0.1142, -0.1803), (0.2745, 0.1212, -0.1465), (0.2488, 0.1874, -0.236), (0.3009, 0.1944, -0.2022), (0.2997, 0.1962, -0.3165), (0.3519, 0.2032, -0.2827), (0.3455, 0.1355, -0.3746), (0.3976, 0.1425, -0.3408), (0.3592, 0.04085, -0.3762), (0.4114, 0.04782, -0.3425), (0.3329, -0.03232, -0.3205), (0.385, -0.02535, -0.2867), (0.2819, -0.04113, -0.24), (0.334, -0.03416, -0.2063), (0.2362, 0.01958, -0.182), (0.2883, 0.02655, -0.1482), (0.2224, 0.1142, -0.1803), (0.2745, 0.1212, -0.1465), (0.2488, 0.1874, -0.236), (0.3009, 0.1944, -0.2022), (0.2997, 0.1962, -0.3165), (0.3519, 0.2032, -0.2827), (0.3455, 0.1355, -0.3746), (0.3976, 0.1425, -0.3408), (0.3592, 0.04085, -0.3762), (0.4114, 0.04782, -0.3425), (0.3329, -0.03232, -0.3205), (0.385, -0.02535, -0.2867), (0.2819, -0.04113, -0.24), (0.334, -0.03416, -0.2063), (0.2362, 0.01958, -0.182), (0.2883, 0.02655, -0.1482), (-0.0004294, 0.302, 0.09848), (0.01815, 0.3591, 0.1161), (-0.05951, 0.3411, 0.03417), (-0.04094, 0.3981, 0.05174), (-0.05203, 0.3669, -0.05764), (-0.03346, 0.424, -0.04007), (0.01763, 0.3644, -0.1232), (0.03621, 0.4215, -0.1056), (0.1087, 0.335, -0.124), (0.1273, 0.3921, -0.1065), (0.1678, 0.296, -0.0597), (0.1863, 0.353, -0.04214), (0.1603, 0.2701, 0.03211), (0.1789, 0.3272, 0.04967), (0.09061, 0.2727, 0.09763), (0.1092, 0.3297, 0.1152), (-0.0004294, 0.302, 0.09848), (0.01815, 0.3591, 0.1161), (-0.05951, 0.3411, 0.03417), (-0.04094, 0.3981, 0.05174), (-0.05203, 0.3669, -0.05764), (-0.03346, 0.424, -0.04007), (0.01763, 0.3644, -0.1232), (0.03621, 0.4215, -0.1056), (0.1087, 0.335, -0.124), (0.1273, 0.3921, -0.1065), (0.1678, 0.296, -0.0597), (0.1863, 0.353, -0.04214), (0.1603, 0.2701, 0.03211), (0.1789, 0.3272, 0.04967), (0.09061, 0.2727, 0.09763), (0.1092, 0.3297, 0.1152), (0.314, -0.09225, 0.859), (0.3739, -0.1102, 0.8594), (0.334, -0.02702, 0.792), (0.3939, -0.04502, 0.7923), (0.3348, -0.0264, 0.6963), (0.3947, -0.0444, 0.6967), (0.3159, -0.09073, 0.6281), (0.3758, -0.1087, 0.6284), (0.2884, -0.1823, 0.6272), (0.3482, -0.2003, 0.6276), (0.2683, -0.2476, 0.6943), (0.3282, -0.2656, 0.6947), (0.2675, -0.2482, 0.79), (0.3274, -0.2662, 0.7903), (0.2865, -0.1839, 0.8582), (0.3463, -0.2019, 0.8586), (0.314, -0.09225, 0.859), (0.3739, -0.1102, 0.8594), (0.334, -0.02702, 0.792), (0.3939, -0.04502, 0.7923), (0.3348, -0.0264, 0.6963), (0.3947, -0.0444, 0.6967), (0.3159, -0.09073, 0.6281), (0.3758, -0.1087, 0.6284), (0.2884, -0.1823, 0.6272), (0.3482, -0.2003, 0.6276), (0.2683, -0.2476, 0.6943), (0.3282, -0.2656, 0.6947), (0.2675, -0.2482, 0.79), (0.3274, -0.2662, 0.7903), (0.2865, -0.1839, 0.8582), (0.3463, -0.2019, 0.8586), (0.2454, 0.1497, 0.859), (0.3011, 0.1781, 0.8594), (0.2148, 0.2106, 0.792), (0.2705, 0.239, 0.7923), (0.2149, 0.2116, 0.6963), (0.2706, 0.24, 0.6967), (0.2458, 0.1521, 0.6281), (0.3014, 0.1805, 0.6284), (0.2892, 0.06686, 0.6272), (0.3449, 0.09525, 0.6276), (0.3199, 0.005891, 0.6943), (0.3755, 0.03428, 0.6947), (0.3197, 0.004893, 0.79), (0.3754, 0.03328, 0.7903), (0.2889, 0.06445, 0.8582), (0.3446, 0.09284, 0.8586), (0.2454, 0.1497, 0.859), (0.3011, 0.1781, 0.8594), (0.2148, 0.2106, 0.792), (0.2705, 0.239, 0.7923), (0.2149, 0.2116, 0.6963), (0.2706, 0.24, 0.6967), (0.2458, 0.1521, 0.6281), (0.3014, 0.1805, 0.6284), (0.2892, 0.06686, 0.6272), (0.3449, 0.09525, 0.6276), (0.3199, 0.005891, 0.6943), (0.3755, 0.03428, 0.6947), (0.3197, 0.004893, 0.79), (0.3754, 0.03328, 0.7903), (0.2889, 0.06445, 0.8582), (0.3446, 0.09284, 0.8586), (-0.4002, 0.3607, 0.859), (-0.3508, 0.3224, 0.8594), (-0.358, 0.4144, 0.792), (-0.3086, 0.3761, 0.7923), (-0.3571, 0.4147, 0.6963), (-0.3077, 0.3764, 0.6967), (-0.3978, 0.3615, 0.6281), (-0.3485, 0.3232, 0.6284), (-0.4565, 0.2859, 0.6272), (-0.4071, 0.2476, 0.6276), (-0.4986, 0.2322, 0.6943), (-0.4492, 0.1939, 0.6947), (-0.4995, 0.2319, 0.79), (-0.4502, 0.1936, 0.7903), (-0.4588, 0.2851, 0.8582), (-0.4094, 0.2468, 0.8586), (-0.4002, 0.3607, 0.859), (-0.3508, 0.3224, 0.8594), (-0.358, 0.4144, 0.792), (-0.3086, 0.3761, 0.7923), (-0.3571, 0.4147, 0.6963), (-0.3077, 0.3764, 0.6967), (-0.3978, 0.3615, 0.6281), (-0.3485, 0.3232, 0.6284), (-0.4565, 0.2859, 0.6272), (-0.4071, 0.2476, 0.6276), (-0.4986, 0.2322, 0.6943), (-0.4492, 0.1939, 0.6947), (-0.4995, 0.2319, 0.79), (-0.4502, 0.1936, 0.7903), (-0.4588, 0.2851, 0.8582), (-0.4094, 0.2468, 0.8586), (-0.2236, -0.3255, 0.9872), (-0.1961, -0.2694, 0.9876), (-0.2847, -0.2951, 0.9202), (-0.2572, -0.239, 0.9205), (-0.2852, -0.2942, 0.8245), (-0.2577, -0.2381, 0.8249), (-0.2248, -0.3234, 0.7563), (-0.1973, -0.2672, 0.7567), (-0.1389, -0.3654, 0.7554), (-0.1114, -0.3093, 0.7558), (-0.07776, -0.3958, 0.8225), (-0.05026, -0.3397, 0.8229), (-0.07727, -0.3967, 0.9182), (-0.04977, -0.3406, 0.9186), (-0.1377, -0.3676, 0.9864), (-0.1102, -0.3114, 0.9868), (-0.2236, -0.3255, 0.9872), (-0.1961, -0.2694, 0.9876), (-0.2847, -0.2951, 0.9202), (-0.2572, -0.239, 0.9205), (-0.2852, -0.2942, 0.8245), (-0.2577, -0.2381, 0.8249), (-0.2248, -0.3234, 0.7563), (-0.1973, -0.2672, 0.7567), (-0.1389, -0.3654, 0.7554), (-0.1114, -0.3093, 0.7558), (-0.07776, -0.3958, 0.8225), (-0.05026, -0.3397, 0.8229), (-0.07727, -0.3967, 0.9182), (-0.04977, -0.3406, 0.9186), (-0.1377, -0.3676, 0.9864), (-0.1102, -0.3114, 0.9868), (-0.3239, -0.3418, 0.7214), (-0.2767, -0.309, 0.6969), (-0.3836, -0.3044, 0.6568), (-0.3364, -0.2716, 0.6322), (-0.4123, -0.3291, 0.5689), (-0.3651, -0.2962, 0.5443), (-0.3931, -0.4014, 0.5093), (-0.3459, -0.3686, 0.4847), (-0.3372, -0.479, 0.5128), (-0.29, -0.4462, 0.4882), (-0.2775, -0.5164, 0.5775), (-0.2303, -0.4836, 0.5529), (-0.2488, -0.4918, 0.6654), (-0.2017, -0.459, 0.6408), (-0.268, -0.4194, 0.725), (-0.2209, -0.3866, 0.7004), (-0.3239, -0.3418, 0.7214), (-0.2767, -0.309, 0.6969), (-0.3836, -0.3044, 0.6568), (-0.3364, -0.2716, 0.6322), (-0.4123, -0.3291, 0.5689), (-0.3651, -0.2962, 0.5443), (-0.3931, -0.4014, 0.5093), (-0.3459, -0.3686, 0.4847), (-0.3372, -0.479, 0.5128), (-0.29, -0.4462, 0.4882), (-0.2775, -0.5164, 0.5775), (-0.2303, -0.4836, 0.5529), (-0.2488, -0.4918, 0.6654), (-0.2017, -0.459, 0.6408), (-0.268, -0.4194, 0.725), (-0.2209, -0.3866, 0.7004), (-0.2305, -0.08692, -0.07836), (-0.1736, -0.07911, -0.1029), (-0.2667, -0.02643, -0.143), (-0.2098, -0.01862, -0.1676), (-0.3035, -0.03538, -0.2309), (-0.2465, -0.02758, -0.2555), (-0.3192, -0.1085, -0.2905), (-0.2623, -0.1007, -0.3151), (-0.3047, -0.203, -0.287), (-0.2478, -0.1952, -0.3115), (-0.2685, -0.2635, -0.2223), (-0.2115, -0.2557, -0.2469), (-0.2318, -0.2546, -0.1344), (-0.1748, -0.2468, -0.159), (-0.216, -0.1814, -0.07479), (-0.1591, -0.1736, -0.09937), (-0.2305, -0.08692, -0.07836), (-0.1736, -0.07911, -0.1029), (-0.2667, -0.02643, -0.143), (-0.2098, -0.01862, -0.1676), (-0.3035, -0.03538, -0.2309), (-0.2465, -0.02758, -0.2555), (-0.3192, -0.1085, -0.2905), (-0.2623, -0.1007, -0.3151), (-0.3047, -0.203, -0.287), (-0.2478, -0.1952, -0.3115), (-0.2685, -0.2635, -0.2223), (-0.2115, -0.2557, -0.2469), (-0.2318, -0.2546, -0.1344), (-0.1748, -0.2468, -0.159), (-0.216, -0.1814, -0.07479), (-0.1591, -0.1736, -0.09937), (-0.2695, 0.3033, -0.1331), (-0.2264, 0.2653, -0.1576), (-0.2474, 0.3702, -0.1977), (-0.2043, 0.3323, -0.2223), (-0.2782, 0.3922, -0.2856), (-0.2351, 0.3542, -0.3102), (-0.3439, 0.3562, -0.3452), (-0.3007, 0.3182, -0.3698), (-0.4059, 0.2834, -0.3417), (-0.3627, 0.2455, -0.3663), (-0.4279, 0.2165, -0.277), (-0.3848, 0.1785, -0.3016), (-0.3971, 0.1945, -0.1891), (-0.354, 0.1566, -0.2137), (-0.3315, 0.2305, -0.1295), (-0.2884, 0.1925, -0.1541), (-0.2695, 0.3033, -0.1331), (-0.2264, 0.2653, -0.1576), (-0.2474, 0.3702, -0.1977), (-0.2043, 0.3323, -0.2223), (-0.2782, 0.3922, -0.2856), (-0.2351, 0.3542, -0.3102), (-0.3439, 0.3562, -0.3452), (-0.3007, 0.3182, -0.3698), (-0.4059, 0.2834, -0.3417), (-0.3627, 0.2455, -0.3663), (-0.4279, 0.2165, -0.277), (-0.3848, 0.1785, -0.3016), (-0.3971, 0.1945, -0.1891), (-0.354, 0.1566, -0.2137), (-0.3315, 0.2305, -0.1295), (-0.2884, 0.1925, -0.1541)], [], [(0, 1, 3, 2), (2, 3, 5, 4), (4, 5, 7, 6), (6, 7, 9, 8), (8, 9, 11, 10), (10, 11, 13, 12), (3, 1, 15, 13, 11, 9, 7, 5), (14, 15, 1, 0), (12, 13, 15, 14), (0, 2, 4, 6, 8, 10, 12, 14), (16, 17, 19, 18), (18, 19, 21, 20), (20, 21, 23, 22), (22, 23, 25, 24), (24, 25, 27, 26), (26, 27, 29, 28), (19, 17, 31, 29, 27, 25, 23, 21), (30, 31, 17, 16), (28, 29, 31, 30), (16, 18, 20, 22, 24, 26, 28, 30), (32, 33, 35, 34), (34, 35, 37, 36), (36, 37, 39, 38), (38, 39, 41, 40), (40, 41, 43, 42), (42, 43, 45, 44), (35, 33, 47, 45, 43, 41, 39, 37), (46, 47, 33, 32), (44, 45, 47, 46), (32, 34, 36, 38, 40, 42, 44, 46), (48, 49, 51, 50), (50, 51, 53, 52), (52, 53, 55, 54), (54, 55, 57, 56), (56, 57, 59, 58), (58, 59, 61, 60), (51, 49, 63, 61, 59, 57, 55, 53), (62, 63, 49, 48), (60, 61, 63, 62), (48, 50, 52, 54, 56, 58, 60, 62), (64, 65, 67, 66), (66, 67, 69, 68), (68, 69, 71, 70), (70, 71, 73, 72), (72, 73, 75, 74), (74, 75, 77, 76), (67, 65, 79, 77, 75, 73, 71, 69), (78, 79, 65, 64), (76, 77, 79, 78), (64, 66, 68, 70, 72, 74, 76, 78), (80, 81, 83, 82), (82, 83, 85, 84), (84, 85, 87, 86), (86, 87, 89, 88), (88, 89, 91, 90), (90, 91, 93, 92), (83, 81, 95, 93, 91, 89, 87, 85), (94, 95, 81, 80), (92, 93, 95, 94), (80, 82, 84, 86, 88, 90, 92, 94), (96, 97, 99, 98), (98, 99, 101, 100), (100, 101, 103, 102), (102, 103, 105, 104), (104, 105, 107, 106), (106, 107, 109, 108), (99, 97, 111, 109, 107, 105, 103, 101), (110, 111, 97, 96), (108, 109, 111, 110), (96, 98, 100, 102, 104, 106, 108, 110), (112, 113, 115, 114), (114, 115, 117, 116), (116, 117, 119, 118), (118, 119, 121, 120), (120, 121, 123, 122), (122, 123, 125, 124), (115, 113, 127, 125, 123, 121, 119, 117), (126, 127, 113, 112), (124, 125, 127, 126), (112, 114, 116, 118, 120, 122, 124, 126), (128, 129, 131, 130), (130, 131, 133, 132), (132, 133, 135, 134), (134, 135, 137, 136), (136, 137, 139, 138), (138, 139, 141, 140), (131, 129, 143, 141, 139, 137, 135, 133), (142, 143, 129, 128), (140, 141, 143, 142), (128, 130, 132, 134, 136, 138, 140, 142), (144, 145, 147, 146), (146, 147, 149, 148), (148, 149, 151, 150), (150, 151, 153, 152), (152, 153, 155, 154), (154, 155, 157, 156), (147, 145, 159, 157, 155, 153, 151, 149), (158, 159, 145, 144), (156, 157, 159, 158), (144, 146, 148, 150, 152, 154, 156, 158), (160, 161, 163, 162), (162, 163, 165, 164), (164, 165, 167, 166), (166, 167, 169, 168), (168, 169, 171, 170), (170, 171, 173, 172), (163, 161, 175, 173, 171, 169, 167, 165), (174, 175, 161, 160), (172, 173, 175, 174), (160, 162, 164, 166, 168, 170, 172, 174), (176, 177, 179, 178), (178, 179, 181, 180), (180, 181, 183, 182), (182, 183, 185, 184), (184, 185, 187, 186), (186, 187, 189, 188), (179, 177, 191, 189, 187, 185, 183, 181), (190, 191, 177, 176), (188, 189, 191, 190), (176, 178, 180, 182, 184, 186, 188, 190), (192, 193, 195, 194), (194, 195, 197, 196), (196, 197, 199, 198), (198, 199, 201, 200), (200, 201, 203, 202), (202, 203, 205, 204), (195, 193, 207, 205, 203, 201, 199, 197), (206, 207, 193, 192), (204, 205, 207, 206), (192, 194, 196, 198, 200, 202, 204, 206), (208, 209, 211, 210), (210, 211, 213, 212), (212, 213, 215, 214), (214, 215, 217, 216), (216, 217, 219, 218), (218, 219, 221, 220), (211, 209, 223, 221, 219, 217, 215, 213), (222, 223, 209, 208), (220, 221, 223, 222), (208, 210, 212, 214, 216, 218, 220, 222), (224, 225, 227, 226), (226, 227, 229, 228), (228, 229, 231, 230), (230, 231, 233, 232), (232, 233, 235, 234), (234, 235, 237, 236), (227, 225, 239, 237, 235, 233, 231, 229), (238, 239, 225, 224), (236, 237, 239, 238), (224, 226, 228, 230, 232, 234, 236, 238), (240, 241, 243, 242), (242, 243, 245, 244), (244, 245, 247, 246), (246, 247, 249, 248), (248, 249, 251, 250), (250, 251, 253, 252), (243, 241, 255, 253, 251, 249, 247, 245), (254, 255, 241, 240), (252, 253, 255, 254), (240, 242, 244, 246, 248, 250, 252, 254), (256, 257, 259, 258), (258, 259, 261, 260), (260, 261, 263, 262), (262, 263, 265, 264), (264, 265, 267, 266), (266, 267, 269, 268), (259, 257, 271, 269, 267, 265, 263, 261), (270, 271, 257, 256), (268, 269, 271, 270), (256, 258, 260, 262, 264, 266, 268, 270), (272, 273, 275, 274), (274, 275, 277, 276), (276, 277, 279, 278), (278, 279, 281, 280), (280, 281, 283, 282), (282, 283, 285, 284), (275, 273, 287, 285, 283, 281, 279, 277), (286, 287, 273, 272), (284, 285, 287, 286), (272, 274, 276, 278, 280, 282, 284, 286), (288, 289, 291, 290), (290, 291, 293, 292), (292, 293, 295, 294), (294, 295, 297, 296), (296, 297, 299, 298), (298, 299, 301, 300), (291, 289, 303, 301, 299, 297, 295, 293), (302, 303, 289, 288), (300, 301, 303, 302), (288, 290, 292, 294, 296, 298, 300, 302), (304, 305, 307, 306), (306, 307, 309, 308), (308, 309, 311, 310), (310, 311, 313, 312), (312, 313, 315, 314), (314, 315, 317, 316), (307, 305, 319, 317, 315, 313, 311, 309), (318, 319, 305, 304), (316, 317, 319, 318), (304, 306, 308, 310, 312, 314, 316, 318), (320, 321, 323, 322), (322, 323, 325, 324), (324, 325, 327, 326), (326, 327, 329, 328), (328, 329, 331, 330), (330, 331, 333, 332), (323, 321, 335, 333, 331, 329, 327, 325), (334, 335, 321, 320), (332, 333, 335, 334), (320, 322, 324, 326, 328, 330, 332, 334), (336, 337, 339, 338), (338, 339, 341, 340), (340, 341, 343, 342), (342, 343, 345, 344), (344, 345, 347, 346), (346, 347, 349, 348), (339, 337, 351, 349, 347, 345, 343, 341), (350, 351, 337, 336), (348, 349, 351, 350), (336, 338, 340, 342, 344, 346, 348, 350), (352, 353, 355, 354), (354, 355, 357, 356), (356, 357, 359, 358), (358, 359, 361, 360), (360, 361, 363, 362), (362, 363, 365, 364), (355, 353, 367, 365, 363, 361, 359, 357), (366, 367, 353, 352), (364, 365, 367, 366), (352, 354, 356, 358, 360, 362, 364, 366), (368, 369, 371, 370), (370, 371, 373, 372), (372, 373, 375, 374), (374, 375, 377, 376), (376, 377, 379, 378), (378, 379, 381, 380), (371, 369, 383, 381, 379, 377, 375, 373), (382, 383, 369, 368), (380, 381, 383, 382), (368, 370, 372, 374, 376, 378, 380, 382), (384, 385, 387, 386), (386, 387, 389, 388), (388, 389, 391, 390), (390, 391, 393, 392), (392, 393, 395, 394), (394, 395, 397, 396), (387, 385, 399, 397, 395, 393, 391, 389), (398, 399, 385, 384), (396, 397, 399, 398), (384, 386, 388, 390, 392, 394, 396, 398), (400, 401, 403, 402), (402, 403, 405, 404), (404, 405, 407, 406), (406, 407, 409, 408), (408, 409, 411, 410), (410, 411, 413, 412), (403, 401, 415, 413, 411, 409, 407, 405), (414, 415, 401, 400), (412, 413, 415, 414), (400, 402, 404, 406, 408, 410, 412, 414), (416, 417, 419, 418), (418, 419, 421, 420), (420, 421, 423, 422), (422, 423, 425, 424), (424, 425, 427, 426), (426, 427, 429, 428), (419, 417, 431, 429, 427, 425, 423, 421), (430, 431, 417, 416), (428, 429, 431, 430), (416, 418, 420, 422, 424, 426, 428, 430), (432, 433, 435, 434), (434, 435, 437, 436), (436, 437, 439, 438), (438, 439, 441, 440), (440, 441, 443, 442), (442, 443, 445, 444), (435, 433, 447, 445, 443, 441, 439, 437), (446, 447, 433, 432), (444, 445, 447, 446), (432, 434, 436, 438, 440, 442, 444, 446), (448, 449, 451, 450), (450, 451, 453, 452), (452, 453, 455, 454), (454, 455, 457, 456), (456, 457, 459, 458), (458, 459, 461, 460), (451, 449, 463, 461, 459, 457, 455, 453), (462, 463, 449, 448), (460, 461, 463, 462), (448, 450, 452, 454, 456, 458, 460, 462), (464, 465, 467, 466), (466, 467, 469, 468), (468, 469, 471, 470), (470, 471, 473, 472), (472, 473, 475, 474), (474, 475, 477, 476), (467, 465, 479, 477, 475, 473, 471, 469), (478, 479, 465, 464), (476, 477, 479, 478), (464, 466, 468, 470, 472, 474, 476, 478), (480, 481, 483, 482), (482, 483, 485, 484), (484, 485, 487, 486), (486, 487, 489, 488), (488, 489, 491, 490), (490, 491, 493, 492), (483, 481, 495, 493, 491, 489, 487, 485), (494, 495, 481, 480), (492, 493, 495, 494), (480, 482, 484, 486, 488, 490, 492, 494), (496, 497, 499, 498), (498, 499, 501, 500), (500, 501, 503, 502), (502, 503, 505, 504), (504, 505, 507, 506), (506, 507, 509, 508), (499, 497, 511, 509, 507, 505, 503, 501), (510, 511, 497, 496), (508, 509, 511, 510), (496, 498, 500, 502, 504, 506, 508, 510), (512, 513, 515, 514), (514, 515, 517, 516), (516, 517, 519, 518), (518, 519, 521, 520), (520, 521, 523, 522), (522, 523, 525, 524), (515, 513, 527, 525, 523, 521, 519, 517), (526, 527, 513, 512), (524, 525, 527, 526), (512, 514, 516, 518, 520, 522, 524, 526), (528, 529, 531, 530), (530, 531, 533, 532), (532, 533, 535, 534), (534, 535, 537, 536), (536, 537, 539, 538), (538, 539, 541, 540), (531, 529, 543, 541, 539, 537, 535, 533), (542, 543, 529, 528), (540, 541, 543, 542), (528, 530, 532, 534, 536, 538, 540, 542), (544, 545, 547, 546), (546, 547, 549, 548), (548, 549, 551, 550), (550, 551, 553, 552), (552, 553, 555, 554), (554, 555, 557, 556), (547, 545, 559, 557, 555, 553, 551, 549), (558, 559, 545, 544), (556, 557, 559, 558), (544, 546, 548, 550, 552, 554, 556, 558), (560, 561, 563, 562), (562, 563, 565, 564), (564, 565, 567, 566), (566, 567, 569, 568), (568, 569, 571, 570), (570, 571, 573, 572), (563, 561, 575, 573, 571, 569, 567, 565), (574, 575, 561, 560), (572, 573, 575, 574), (560, 562, 564, 566, 568, 570, 572, 574), (576, 577, 579, 578), (578, 579, 581, 580), (580, 581, 583, 582), (582, 583, 585, 584), (584, 585, 587, 586), (586, 587, 589, 588), (579, 577, 591, 589, 587, 585, 583, 581), (590, 591, 577, 576), (588, 589, 591, 590), (576, 578, 580, 582, 584, 586, 588, 590)])
_uv = me_cilindro.uv_layers.new(name='Mapa UV')
_uv.uv.foreach_set('vector', [0.01408, 0.9957, 0.01408, 0.9945, 0.01606, 0.9945, 0.01606, 0.9957, 0.01201, 0.9958, 0.01201, 0.997, 0.01003, 0.997, 0.01003, 0.9958, 0.02214, 0.9958, 0.02214, 0.997, 0.02016, 0.997, 0.02016, 0.9958, 0.0, 0.0, 0.0, 0.0, 0.0, 0.0, 0.0, 0.0, 0.0, 0.0, 0.0, 0.0, 0.0, 0.0, 0.0, 0.0, 0.0, 0.0, 0.0, 0.0, 0.0, 0.0, 0.0, 0.0, 0.01635, 0.9837, 0.01495, 0.9851, 0.01297, 0.9851, 0.01157, 0.9837, 0.01157, 0.9818, 0.01297, 0.9805, 0.01495, 0.9805, 0.01635, 0.9818, 0.02605, 0.9898, 0.02605, 0.9885, 0.02803, 0.9885, 0.02803, 0.9898, 0.0, 0.0, 0.0, 0.0, 0.0, 0.0, 0.0, 0.0, 0.0, 0.0, 0.0, 0.0, 0.0, 0.0, 0.0, 0.0, 0.0, 0.0, 0.0, 0.0, 0.0, 0.0, 0.0, 0.0, 0.02605, 0.9944, 0.02605, 0.9932, 0.02803, 0.9932, 0.02803, 0.9944, 0.02011, 0.9958, 0.02011, 0.997, 0.01813, 0.997, 0.01813, 0.9958, 0.02726, 0.9758, 0.02726, 0.977, 0.02528, 0.977, 0.02528, 0.9758, 0.0, 0.0, 0.0, 0.0, 0.0, 0.0, 0.0, 0.0, 0.0, 0.0, 0.0, 0.0, 0.0, 0.0, 0.0, 0.0, 0.0, 0.0, 0.0, 0.0, 0.0, 0.0, 0.0, 0.0, 0.01013, 0.9758, 0.01153, 0.9771, 0.01153, 0.979, 0.01013, 0.9804, 0.008148, 0.9804, 0.006749, 0.979, 0.006749, 0.9771, 0.008148, 0.9758, 0.003949, 0.997, 0.003949, 0.9958, 0.005929, 0.9958, 0.005929, 0.997, 0.0, 0.0, 0.0, 0.0, 0.0, 0.0, 0.0, 0.0, 0.0, 0.0, 0.0, 0.0, 0.0, 0.0, 0.0, 0.0, 0.0, 0.0, 0.0, 0.0, 0.0, 0.0, 0.0, 0.0, 0.008002, 0.997, 0.008002, 0.9958, 0.009981, 0.9958, 0.009981, 0.997, 0.02619, 0.9958, 0.02619, 0.997, 0.02421, 0.997, 0.02421, 0.9958, 0.02523, 0.9792, 0.02523, 0.9804, 0.02325, 0.9804, 0.02325, 0.9792, 0.0, 0.0, 0.0, 0.0, 0.0, 0.0, 0.0, 0.0, 0.0, 0.0, 0.0, 0.0, 0.0, 0.0, 0.0, 0.0, 0.0, 0.0, 0.0, 0.0, 0.0, 0.0, 0.0, 0.0, 0.02118, 0.9884, 0.01978, 0.9898, 0.0178, 0.9898, 0.0164, 0.9884, 0.0164, 0.9865, 0.0178, 0.9851, 0.01978, 0.9851, 0.02118, 0.9865, 0.0, 0.0, 0.0, 0.0, 0.0, 0.0, 0.0, 0.0, 0.0, 0.0, 0.0, 0.0, 0.0, 0.0, 0.0, 0.0, 0.0, 0.0, 0.0, 0.0, 0.0, 0.0, 0.0, 0.0, 0.0, 0.0, 0.0, 0.0, 0.0, 0.0, 0.0, 0.0, 0.02605, 0.9911, 0.02605, 0.9898, 0.02803, 0.9898, 0.02803, 0.9911, 0.02803, 0.9872, 0.02803, 0.9885, 0.02605, 0.9885, 0.02605, 0.9872, 0.02803, 0.9851, 0.02803, 0.9864, 0.02605, 0.9864, 0.02605, 0.9851, 0.0, 0.0, 0.0, 0.0, 0.0, 0.0, 0.0, 0.0, 0.0, 0.0, 0.0, 0.0, 0.0, 0.0, 0.0, 0.0, 0.0, 0.0, 0.0, 0.0, 0.0, 0.0, 0.0, 0.0, 0.005302, 0.9804, 0.003323, 0.9804, 0.001923, 0.979, 0.001923, 0.9771, 0.003323, 0.9758, 0.005302, 0.9758, 0.006702, 0.9771, 0.006702, 0.979, 0.01205, 0.997, 0.01205, 0.9958, 0.01403, 0.9958, 0.01403, 0.997, 0.0, 0.0, 0.0, 0.0, 0.0, 0.0, 0.0, 0.0, 0.0, 0.0, 0.0, 0.0, 0.0, 0.0, 0.0, 0.0, 0.0, 0.0, 0.0, 0.0, 0.0, 0.0, 0.0, 0.0, 0.0, 0.0, 0.0, 0.0, 0.0, 0.0, 0.0, 0.0, 0.0, 0.0, 0.0, 0.0, 0.0, 0.0, 0.0, 0.0, 0.0, 0.0, 0.0, 0.0, 0.0, 0.0, 0.0, 0.0, 0.0, 0.0, 0.0, 0.0, 0.0, 0.0, 0.0, 0.0, 0.0, 0.0, 0.0, 0.0, 0.0, 0.0, 0.0, 0.0, 0.0, 0.0, 0.0, 0.0, 0.0, 0.0, 0.0, 0.0, 0.01635, 0.9744, 0.01495, 0.9757, 0.01297, 0.9757, 0.01157, 0.9744, 0.01157, 0.9724, 0.01297, 0.9711, 0.01495, 0.9711, 0.01635, 0.9724, 0.01408, 0.997, 0.01408, 0.9958, 0.01606, 0.9958, 0.01606, 0.997, 0.0, 0.0, 0.0, 0.0, 0.0, 0.0, 0.0, 0.0, 0.0, 0.0, 0.0, 0.0, 0.0, 0.0, 0.0, 0.0, 0.0, 0.0, 0.0, 0.0, 0.0, 0.0, 0.0, 0.0, 0.01813, 0.9957, 0.01813, 0.9945, 0.02011, 0.9945, 0.02011, 0.9957, 0.02803, 0.9838, 0.02803, 0.9851, 0.02605, 0.9851, 0.02605, 0.9838, 0.009981, 0.9971, 0.009981, 0.9983, 0.008002, 0.9983, 0.008002, 0.9971, 0.0, 0.0, 0.0, 0.0, 0.0, 0.0, 0.0, 0.0, 0.0, 0.0, 0.0, 0.0, 0.0, 0.0, 0.0, 0.0, 0.0, 0.0, 0.0, 0.0, 0.0, 0.0, 0.0, 0.0, 0.02118, 0.9931, 0.01978, 0.9944, 0.0178, 0.9944, 0.0164, 0.9931, 0.0164, 0.9912, 0.0178, 0.9898, 0.01978, 0.9898, 0.02118, 0.9912, 0.02528, 0.9731, 0.02528, 0.9719, 0.02726, 0.9719, 0.02726, 0.9731, 0.0, 0.0, 0.0, 0.0, 0.0, 0.0, 0.0, 0.0, 0.0, 0.0, 0.0, 0.0, 0.0, 0.0, 0.0, 0.0, 0.0, 0.0, 0.0, 0.0, 0.0, 0.0, 0.0, 0.0, 0.008002, 0.9957, 0.008002, 0.9945, 0.009981, 0.9945, 0.009981, 0.9957, 0.02619, 0.9971, 0.02619, 0.9983, 0.02421, 0.9983, 0.02421, 0.9971, 0.01606, 0.9971, 0.01606, 0.9983, 0.01408, 0.9983, 0.01408, 0.9971, 0.0, 0.0, 0.0, 0.0, 0.0, 0.0, 0.0, 0.0, 0.0, 0.0, 0.0, 0.0, 0.0, 0.0, 0.0, 0.0, 0.0, 0.0, 0.0, 0.0, 0.0, 0.0, 0.0, 0.0, 0.02118, 0.979, 0.01978, 0.9804, 0.0178, 0.9804, 0.0164, 0.979, 0.0164, 0.9771, 0.0178, 0.9758, 0.01978, 0.9758, 0.02118, 0.9771, 0.0, 0.0, 0.0, 0.0, 0.0, 0.0, 0.0, 0.0, 0.0, 0.0, 0.0, 0.0, 0.0, 0.0, 0.0, 0.0, 0.0, 0.0, 0.0, 0.0, 0.0, 0.0, 0.0, 0.0, 0.0, 0.0, 0.0, 0.0, 0.0, 0.0, 0.0, 0.0, 0.02528, 0.9791, 0.02528, 0.9779, 0.02726, 0.9779, 0.02726, 0.9791, 0.01205, 0.9983, 0.01205, 0.9971, 0.01403, 0.9971, 0.01403, 0.9983, 0.01809, 0.9958, 0.01809, 0.997, 0.01611, 0.997, 0.01611, 0.9958, 0.02523, 0.9779, 0.02523, 0.9791, 0.02325, 0.9791, 0.02325, 0.9779, 0.0, 0.0, 0.0, 0.0, 0.0, 0.0, 0.0, 0.0, 0.0, 0.0, 0.0, 0.0, 0.0, 0.0, 0.0, 0.0, 0.008148, 0.9851, 0.006749, 0.9837, 0.006749, 0.9818, 0.008148, 0.9805, 0.01013, 0.9805, 0.01153, 0.9818, 0.01153, 0.9837, 0.01013, 0.9851, 0.0, 0.0, 0.0, 0.0, 0.0, 0.0, 0.0, 0.0, 0.0, 0.0, 0.0, 0.0, 0.0, 0.0, 0.0, 0.0, 0.0, 0.0, 0.0, 0.0, 0.0, 0.0, 0.0, 0.0, 0.0, 0.0, 0.0, 0.0, 0.0, 0.0, 0.0, 0.0, 0.003949, 0.9957, 0.003949, 0.9945, 0.005929, 0.9945, 0.005929, 0.9957, 0.01611, 0.9983, 0.01611, 0.9971, 0.01809, 0.9971, 0.01809, 0.9983, 0.02416, 0.9945, 0.02416, 0.9957, 0.02219, 0.9957, 0.02219, 0.9945, 0.02523, 0.9732, 0.02523, 0.9744, 0.02325, 0.9744, 0.02325, 0.9732, 0.0, 0.0, 0.0, 0.0, 0.0, 0.0, 0.0, 0.0, 0.0, 0.0, 0.0, 0.0, 0.0, 0.0, 0.0, 0.0, 0.01297, 0.9804, 0.01157, 0.979, 0.01157, 0.9771, 0.01297, 0.9758, 0.01495, 0.9758, 0.01635, 0.9771, 0.01635, 0.979, 0.01495, 0.9804, 0.0, 0.0, 0.0, 0.0, 0.0, 0.0, 0.0, 0.0, 0.0, 0.0, 0.0, 0.0, 0.0, 0.0, 0.0, 0.0, 0.0, 0.0, 0.0, 0.0, 0.0, 0.0, 0.0, 0.0, 0.0, 0.0, 0.0, 0.0, 0.0, 0.0, 0.0, 0.0, 0.001923, 0.997, 0.001923, 0.9958, 0.003902, 0.9958, 0.003902, 0.997, 0.02016, 0.9983, 0.02016, 0.9971, 0.02214, 0.9971, 0.02214, 0.9983, 0.0232, 0.9745, 0.0232, 0.9757, 0.02123, 0.9757, 0.02123, 0.9745, 0.01201, 0.9945, 0.01201, 0.9957, 0.01003, 0.9957, 0.01003, 0.9945, 0.0, 0.0, 0.0, 0.0, 0.0, 0.0, 0.0, 0.0, 0.0, 0.0, 0.0, 0.0, 0.0, 0.0, 0.0, 0.0, 0.01013, 0.9898, 0.008148, 0.9898, 0.006749, 0.9884, 0.006749, 0.9865, 0.008148, 0.9851, 0.01013, 0.9851, 0.01153, 0.9865, 0.01153, 0.9884, 0.0, 0.0, 0.0, 0.0, 0.0, 0.0, 0.0, 0.0, 0.0, 0.0, 0.0, 0.0, 0.0, 0.0, 0.0, 0.0, 0.0, 0.0, 0.0, 0.0, 0.0, 0.0, 0.0, 0.0, 0.0, 0.0, 0.0, 0.0, 0.0, 0.0, 0.0, 0.0, 0.0, 0.0, 0.0, 0.0, 0.0, 0.0, 0.0, 0.0, 0.0, 0.0, 0.0, 0.0, 0.0, 0.0, 0.0, 0.0, 0.02822, 0.9945, 0.02822, 0.9957, 0.02624, 0.9957, 0.02624, 0.9945, 0.003902, 0.9945, 0.003902, 0.9957, 0.001923, 0.9957, 0.001923, 0.9945, 0.0, 0.0, 0.0, 0.0, 0.0, 0.0, 0.0, 0.0, 0.0, 0.0, 0.0, 0.0, 0.0, 0.0, 0.0, 0.0, 0.02118, 0.9724, 0.02118, 0.9744, 0.01978, 0.9757, 0.0178, 0.9757, 0.0164, 0.9744, 0.0164, 0.9724, 0.0178, 0.9711, 0.01978, 0.9711, 0.0, 0.0, 0.0, 0.0, 0.0, 0.0, 0.0, 0.0, 0.0, 0.0, 0.0, 0.0, 0.0, 0.0, 0.0, 0.0, 0.0, 0.0, 0.0, 0.0, 0.0, 0.0, 0.0, 0.0, 0.0, 0.0, 0.0, 0.0, 0.0, 0.0, 0.0, 0.0, 0.0, 0.0, 0.0, 0.0, 0.0, 0.0, 0.0, 0.0, 0.0, 0.0, 0.0, 0.0, 0.0, 0.0, 0.0, 0.0, 0.0, 0.0, 0.0, 0.0, 0.0, 0.0, 0.0, 0.0, 0.0, 0.0, 0.0, 0.0, 0.0, 0.0, 0.0, 0.0, 0.0, 0.0, 0.0, 0.0, 0.0, 0.0, 0.0, 0.0, 0.0, 0.0, 0.0, 0.0, 0.0, 0.0, 0.0, 0.0, 0.0, 0.0, 0.0, 0.0, 0.0, 0.0, 0.0, 0.0, 0.0, 0.0, 0.0, 0.0, 0.0, 0.0, 0.0, 0.0, 0.0, 0.0, 0.0, 0.0, 0.0, 0.0, 0.0, 0.0, 0.0, 0.0, 0.0, 0.0, 0.0, 0.0, 0.0, 0.0, 0.0, 0.0, 0.0, 0.0, 0.0, 0.0, 0.0, 0.0, 0.0, 0.0, 0.0, 0.0, 0.0, 0.0, 0.0, 0.0, 0.0, 0.0, 0.0, 0.0, 0.0, 0.0, 0.0, 0.0, 0.0, 0.0, 0.0, 0.0, 0.0, 0.0, 0.0, 0.0, 0.0, 0.0, 0.0, 0.0, 0.0, 0.0, 0.0, 0.0, 0.0, 0.0, 0.0, 0.0, 0.0, 0.0, 0.0, 0.0, 0.0, 0.0, 0.0, 0.0, 0.0, 0.0, 0.0, 0.0, 0.0, 0.0, 0.0, 0.0, 0.0, 0.0, 0.0, 0.0, 0.0, 0.0, 0.0, 0.0, 0.0, 0.0, 0.0, 0.0, 0.0, 0.0, 0.0, 0.0, 0.0, 0.0, 0.0, 0.0, 0.0, 0.0, 0.0, 0.0, 0.0, 0.0, 0.0, 0.0, 0.0, 0.0, 0.0, 0.0, 0.0, 0.0, 0.0, 0.0, 0.0, 0.0, 0.0, 0.0, 0.0, 0.0, 0.0, 0.0, 0.0, 0.0, 0.0, 0.0, 0.0, 0.0, 0.0, 0.0, 0.0, 0.0, 0.0, 0.0, 0.0, 0.0, 0.0, 0.0, 0.0, 0.0, 0.0, 0.0, 0.0, 0.0, 0.0, 0.0, 0.0, 0.0, 0.0, 0.0, 0.0, 0.0, 0.0, 0.0, 0.0, 0.0, 0.0, 0.0, 0.0, 0.0, 0.0, 0.0, 0.0, 0.0, 0.0, 0.0, 0.0, 0.0, 0.0, 0.0, 0.0, 0.0, 0.0, 0.0, 0.0, 0.0, 0.0, 0.0, 0.0, 0.0, 0.0, 0.0, 0.0, 0.0, 0.0, 0.0, 0.0, 0.0, 0.0, 0.0, 0.0, 0.0, 0.0, 0.0, 0.0, 0.0, 0.0, 0.0, 0.0, 0.0, 0.0, 0.0, 0.0, 0.0, 0.0, 0.0, 0.0, 0.0, 0.0, 0.0, 0.0, 0.0, 0.0, 0.0, 0.0, 0.0, 0.0, 0.0, 0.0, 0.0, 0.0, 0.0, 0.0, 0.0, 0.0, 0.0, 0.005976, 0.997, 0.005976, 0.9958, 0.007955, 0.9958, 0.007955, 0.997, 0.01003, 0.9983, 0.01003, 0.9971, 0.01201, 0.9971, 0.01201, 0.9983, 0.02803, 0.9911, 0.02803, 0.9924, 0.02605, 0.9924, 0.02605, 0.9911, 0.01809, 0.9945, 0.01809, 0.9957, 0.01611, 0.9957, 0.01611, 0.9945, 0.0, 0.0, 0.0, 0.0, 0.0, 0.0, 0.0, 0.0, 0.0, 0.0, 0.0, 0.0, 0.0, 0.0, 0.0, 0.0, 0.01013, 0.9944, 0.008148, 0.9944, 0.006749, 0.9931, 0.006749, 0.9912, 0.008148, 0.9898, 0.01013, 0.9898, 0.01153, 0.9912, 0.01153, 0.9931, 0.0, 0.0, 0.0, 0.0, 0.0, 0.0, 0.0, 0.0, 0.0, 0.0, 0.0, 0.0, 0.0, 0.0, 0.0, 0.0, 0.0, 0.0, 0.0, 0.0, 0.0, 0.0, 0.0, 0.0, 0.0, 0.0, 0.0, 0.0, 0.0, 0.0, 0.0, 0.0, 0.0, 0.0, 0.0, 0.0, 0.0, 0.0, 0.0, 0.0, 0.0, 0.0, 0.0, 0.0, 0.0, 0.0, 0.0, 0.0, 0.0, 0.0, 0.0, 0.0, 0.0, 0.0, 0.0, 0.0, 0.0, 0.0, 0.0, 0.0, 0.0, 0.0, 0.0, 0.0, 0.0, 0.0, 0.0, 0.0, 0.0, 0.0, 0.0, 0.0, 0.0, 0.0, 0.0, 0.0, 0.0, 0.0, 0.0, 0.0, 0.0, 0.0, 0.0, 0.0, 0.0, 0.0, 0.0, 0.0, 0.0, 0.0, 0.0, 0.0, 0.0, 0.0, 0.0, 0.0, 0.0, 0.0, 0.0, 0.0, 0.0, 0.0, 0.0, 0.0, 0.0, 0.0, 0.0, 0.0, 0.0, 0.0, 0.0, 0.0, 0.0, 0.0, 0.0, 0.0, 0.0, 0.0, 0.0, 0.0, 0.0, 0.0, 0.0, 0.0, 0.0, 0.0, 0.0, 0.0, 0.0, 0.0, 0.0, 0.0, 0.0, 0.0, 0.0, 0.0, 0.02421, 0.9957, 0.02421, 0.9945, 0.02619, 0.9945, 0.02619, 0.9957, 0.02726, 0.9792, 0.02726, 0.9804, 0.02528, 0.9804, 0.02528, 0.9792, 0.02523, 0.9758, 0.02523, 0.977, 0.02325, 0.977, 0.02325, 0.9758, 0.0, 0.0, 0.0, 0.0, 0.0, 0.0, 0.0, 0.0, 0.0, 0.0, 0.0, 0.0, 0.0, 0.0, 0.0, 0.0, 0.006702, 0.9912, 0.006702, 0.9931, 0.005302, 0.9944, 0.003323, 0.9944, 0.001923, 0.9931, 0.001923, 0.9912, 0.003323, 0.9898, 0.005302, 0.9898, 0.0, 0.0, 0.0, 0.0, 0.0, 0.0, 0.0, 0.0, 0.0, 0.0, 0.0, 0.0, 0.0, 0.0, 0.0, 0.0, 0.0, 0.0, 0.0, 0.0, 0.0, 0.0, 0.0, 0.0, 0.0, 0.0, 0.0, 0.0, 0.0, 0.0, 0.0, 0.0, 0.0, 0.0, 0.0, 0.0, 0.0, 0.0, 0.0, 0.0, 0.0, 0.0, 0.0, 0.0, 0.0, 0.0, 0.0, 0.0, 0.0, 0.0, 0.0, 0.0, 0.0, 0.0, 0.0, 0.0, 0.0, 0.0, 0.0, 0.0, 0.0, 0.0, 0.0, 0.0, 0.0, 0.0, 0.0, 0.0, 0.0, 0.0, 0.0, 0.0, 0.0, 0.0, 0.0, 0.0, 0.0, 0.0, 0.0, 0.0, 0.0, 0.0, 0.0, 0.0, 0.0, 0.0, 0.0, 0.0, 0.0, 0.0, 0.0, 0.0, 0.0, 0.0, 0.0, 0.0, 0.0, 0.0, 0.0, 0.0, 0.0, 0.0, 0.0, 0.0, 0.0, 0.0, 0.0, 0.0, 0.0, 0.0, 0.0, 0.0, 0.0, 0.0, 0.0, 0.0, 0.0, 0.0, 0.0, 0.0, 0.0, 0.0, 0.0, 0.0, 0.0, 0.0, 0.0, 0.0, 0.0, 0.0, 0.0, 0.0, 0.0, 0.0, 0.0, 0.0, 0.02624, 0.997, 0.02624, 0.9958, 0.02822, 0.9958, 0.02822, 0.997, 0.02605, 0.9838, 0.02605, 0.9825, 0.02803, 0.9825, 0.02803, 0.9838, 0.007955, 0.9945, 0.007955, 0.9957, 0.005976, 0.9957, 0.005976, 0.9945, 0.02726, 0.9732, 0.02726, 0.9744, 0.02528, 0.9744, 0.02528, 0.9732, 0.0, 0.0, 0.0, 0.0, 0.0, 0.0, 0.0, 0.0, 0.02123, 0.9837, 0.02123, 0.9818, 0.02262, 0.9805, 0.0246, 0.9805, 0.026, 0.9818, 0.026, 0.9837, 0.0246, 0.9851, 0.02262, 0.9851, 0.0, 0.0, 0.0, 0.0, 0.0, 0.0, 0.0, 0.0, 0.0, 0.0, 0.0, 0.0, 0.0, 0.0, 0.0, 0.0, 0.0, 0.0, 0.0, 0.0, 0.0, 0.0, 0.0, 0.0, 0.0, 0.0, 0.0, 0.0, 0.0, 0.0, 0.0, 0.0, 0.0, 0.0, 0.0, 0.0, 0.0, 0.0, 0.0, 0.0, 0.0, 0.0, 0.0, 0.0, 0.0, 0.0, 0.0, 0.0, 0.0, 0.0, 0.0, 0.0, 0.0, 0.0, 0.0, 0.0, 0.0, 0.0, 0.0, 0.0, 0.0, 0.0, 0.0, 0.0, 0.0, 0.0, 0.0, 0.0, 0.0, 0.0, 0.0, 0.0, 0.0, 0.0, 0.0, 0.0, 0.0, 0.0, 0.0, 0.0, 0.0, 0.0, 0.0, 0.0, 0.0, 0.0, 0.0, 0.0, 0.0, 0.0, 0.0, 0.0, 0.0, 0.0, 0.0, 0.0, 0.0, 0.0, 0.0, 0.0, 0.0, 0.0, 0.0, 0.0, 0.0, 0.0, 0.0, 0.0, 0.0, 0.0, 0.0, 0.0, 0.0, 0.0, 0.0, 0.0, 0.0, 0.0, 0.0, 0.0, 0.0, 0.0, 0.0, 0.0, 0.0, 0.0, 0.0, 0.0, 0.007955, 0.999, 0.006662, 0.999, 0.006662, 0.9971, 0.007955, 0.9971, 0.0, 0.0, 0.0, 0.0, 0.0, 0.0, 0.0, 0.0, 0.02219, 0.997, 0.02219, 0.9958, 0.02416, 0.9958, 0.02416, 0.997, 0.0, 0.0, 0.0, 0.0, 0.0, 0.0, 0.0, 0.0, 0.0, 0.0, 0.0, 0.0, 0.0, 0.0, 0.0, 0.0, 0.0, 0.0, 0.0, 0.0, 0.0, 0.0, 0.0, 0.0, 0.0246, 0.9898, 0.02262, 0.9898, 0.02123, 0.9884, 0.02123, 0.9865, 0.02262, 0.9851, 0.0246, 0.9851, 0.026, 0.9865, 0.026, 0.9884, 0.0, 0.0, 0.0, 0.0, 0.0, 0.0, 0.0, 0.0, 0.0, 0.0, 0.0, 0.0, 0.0, 0.0, 0.0, 0.0, 0.0, 0.0, 0.0, 0.0, 0.0, 0.0, 0.0, 0.0, 0.0, 0.0, 0.0, 0.0, 0.0, 0.0, 0.0, 0.0, 0.0, 0.0, 0.0, 0.0, 0.0, 0.0, 0.0, 0.0, 0.0, 0.0, 0.0, 0.0, 0.0, 0.0, 0.0, 0.0, 0.0, 0.0, 0.0, 0.0, 0.0, 0.0, 0.0, 0.0, 0.0, 0.0, 0.0, 0.0, 0.0, 0.0, 0.0, 0.0, 0.0, 0.0, 0.0, 0.0, 0.0, 0.0, 0.0, 0.0, 0.0, 0.0, 0.0, 0.0, 0.0, 0.0, 0.0, 0.0, 0.0, 0.0, 0.0, 0.0, 0.0, 0.0, 0.0, 0.0, 0.0, 0.0, 0.0, 0.0, 0.0, 0.0, 0.0, 0.0, 0.0, 0.0, 0.0, 0.0, 0.0, 0.0, 0.0, 0.0, 0.0, 0.0, 0.0, 0.0, 0.0, 0.0, 0.0, 0.0, 0.0, 0.0, 0.0, 0.0, 0.0, 0.0, 0.0, 0.0, 0.0, 0.0, 0.0, 0.0, 0.0, 0.0, 0.0, 0.0, 0.0, 0.0, 0.0, 0.0, 0.0, 0.0, 0.0, 0.0, 0.0, 0.0, 0.0, 0.0, 0.0, 0.0, 0.0, 0.0, 0.0, 0.0, 0.0, 0.0, 0.0, 0.0, 0.0, 0.0, 0.0, 0.0, 0.0, 0.0, 0.0, 0.0, 0.0, 0.0, 0.0273, 0.9746, 0.0286, 0.9746, 0.0286, 0.9765, 0.0273, 0.9765, 0.02864, 0.9765, 0.02994, 0.9765, 0.02994, 0.9784, 0.02864, 0.9784, 0.01157, 0.9884, 0.01157, 0.9865, 0.01297, 0.9851, 0.01495, 0.9851, 0.01635, 0.9865, 0.01635, 0.9884, 0.01495, 0.9898, 0.01297, 0.9898, 0.02523, 0.9719, 0.02523, 0.9731, 0.02325, 0.9731, 0.02325, 0.9719, 0.0232, 0.9758, 0.0232, 0.977, 0.02123, 0.977, 0.02123, 0.9758, 0.0, 0.0, 0.0, 0.0, 0.0, 0.0, 0.0, 0.0, 0.0, 0.0, 0.0, 0.0, 0.0, 0.0, 0.0, 0.0, 0.0, 0.0, 0.0, 0.0, 0.0, 0.0, 0.0, 0.0, 0.0, 0.0, 0.0, 0.0, 0.0, 0.0, 0.0, 0.0, 0.0, 0.0, 0.0, 0.0, 0.0, 0.0, 0.0, 0.0, 0.0, 0.0, 0.0, 0.0, 0.0, 0.0, 0.0, 0.0, 0.0, 0.0, 0.0, 0.0, 0.0, 0.0, 0.0, 0.0, 0.0, 0.0, 0.0, 0.0, 0.0, 0.0, 0.0, 0.0, 0.0, 0.0, 0.0, 0.0, 0.0, 0.0, 0.0, 0.0, 0.0, 0.0, 0.0, 0.0, 0.0, 0.0, 0.0, 0.0, 0.0, 0.0, 0.0, 0.0, 0.0, 0.0, 0.0, 0.0, 0.0, 0.0, 0.0, 0.0, 0.0, 0.0, 0.0, 0.0, 0.0, 0.0, 0.0, 0.0, 0.0, 0.0, 0.0, 0.0, 0.0, 0.0, 0.0, 0.0, 0.0, 0.0, 0.0, 0.0, 0.02937, 0.9936, 0.02808, 0.9936, 0.02808, 0.9917, 0.02937, 0.9917, 0.003902, 0.9971, 0.003902, 0.9983, 0.001923, 0.9983, 0.001923, 0.9971, 0.02956, 0.9957, 0.02826, 0.9957, 0.02826, 0.9938, 0.02956, 0.9938, 0.0, 0.0, 0.0, 0.0, 0.0, 0.0, 0.0, 0.0, 0.0, 0.0, 0.0, 0.0, 0.0, 0.0, 0.0, 0.0, 0.0, 0.0, 0.0, 0.0, 0.0, 0.0, 0.0, 0.0, 0.005302, 0.9851, 0.003323, 0.9851, 0.001923, 0.9837, 0.001923, 0.9818, 0.003323, 0.9805, 0.005302, 0.9805, 0.006702, 0.9818, 0.006702, 0.9837, 0.02937, 0.9838, 0.02808, 0.9838, 0.02808, 0.9819, 0.02937, 0.9819, 0.0, 0.0, 0.0, 0.0, 0.0, 0.0, 0.0, 0.0, 0.0, 0.0, 0.0, 0.0, 0.0, 0.0, 0.0, 0.0, 0.0, 0.0, 0.0, 0.0, 0.0, 0.0, 0.0, 0.0, 0.0, 0.0, 0.0, 0.0, 0.0, 0.0, 0.0, 0.0, 0.0, 0.0, 0.0, 0.0, 0.0, 0.0, 0.0, 0.0, 0.0, 0.0, 0.0, 0.0, 0.0, 0.0, 0.0, 0.0, 0.0, 0.0, 0.0, 0.0, 0.0, 0.0, 0.0, 0.0, 0.0, 0.0, 0.0, 0.0, 0.0, 0.0, 0.0, 0.0, 0.0, 0.0, 0.0, 0.0, 0.0, 0.0, 0.0, 0.0, 0.0, 0.0, 0.0, 0.0, 0.0, 0.0, 0.0, 0.0, 0.0, 0.0, 0.0, 0.0, 0.0, 0.0, 0.0, 0.0, 0.0, 0.0, 0.0, 0.0, 0.0, 0.0, 0.0, 0.0, 0.0, 0.0, 0.0, 0.0, 0.0, 0.0, 0.0, 0.0, 0.0, 0.0, 0.0, 0.0, 0.0, 0.0, 0.0, 0.0, 0.0, 0.0, 0.0, 0.0, 0.0, 0.0, 0.0, 0.0, 0.02123, 0.9744, 0.02123, 0.9732, 0.0232, 0.9732, 0.0232, 0.9744, 0.005929, 0.9971, 0.005929, 0.9983, 0.003949, 0.9983, 0.003949, 0.9971, 0.0, 0.0, 0.0, 0.0, 0.0, 0.0, 0.0, 0.0, 0.0, 0.0, 0.0, 0.0, 0.0, 0.0, 0.0, 0.0, 0.0, 0.0, 0.0, 0.0, 0.0, 0.0, 0.0, 0.0, 0.0, 0.0, 0.0, 0.0, 0.0, 0.0, 0.0, 0.0, 0.005302, 0.9757, 0.003323, 0.9757, 0.001923, 0.9744, 0.001923, 0.9724, 0.003323, 0.9711, 0.005302, 0.9711, 0.006702, 0.9724, 0.006702, 0.9744, 0.02528, 0.9757, 0.02528, 0.9745, 0.02726, 0.9745, 0.02726, 0.9757, 0.02624, 0.9971, 0.02753, 0.9971, 0.02753, 0.999, 0.02624, 0.999, 0.0, 0.0, 0.0, 0.0, 0.0, 0.0, 0.0, 0.0, 0.0, 0.0, 0.0, 0.0, 0.0, 0.0, 0.0, 0.0, 0.0, 0.0, 0.0, 0.0, 0.0, 0.0, 0.0, 0.0, 0.0, 0.0, 0.0, 0.0, 0.0, 0.0, 0.0, 0.0, 0.0, 0.0, 0.0, 0.0, 0.0, 0.0, 0.0, 0.0, 0.0, 0.0, 0.0, 0.0, 0.0, 0.0, 0.0, 0.0, 0.0, 0.0, 0.0, 0.0, 0.0, 0.0, 0.0, 0.0, 0.0, 0.0, 0.0, 0.0, 0.0, 0.0, 0.0, 0.0, 0.0, 0.0, 0.0, 0.0, 0.0, 0.0, 0.0, 0.0, 0.0, 0.0, 0.0, 0.0, 0.0, 0.0, 0.0, 0.0, 0.0, 0.0, 0.0, 0.0, 0.0, 0.0, 0.0, 0.0, 0.0, 0.0, 0.0, 0.0, 0.0, 0.0, 0.0, 0.0, 0.0, 0.0, 0.0, 0.0, 0.0, 0.0, 0.0, 0.0, 0.0, 0.0, 0.0, 0.0, 0.0, 0.0, 0.0, 0.0, 0.02937, 0.9897, 0.02808, 0.9897, 0.02808, 0.9878, 0.02937, 0.9878, 0.02416, 0.9971, 0.02416, 0.9983, 0.02219, 0.9983, 0.02219, 0.9971, 0.02994, 0.9804, 0.02864, 0.9804, 0.02864, 0.9785, 0.02994, 0.9785, 0.0, 0.0, 0.0, 0.0, 0.0, 0.0, 0.0, 0.0, 0.0, 0.0, 0.0, 0.0, 0.0, 0.0, 0.0, 0.0, 0.0, 0.0, 0.0, 0.0, 0.0, 0.0, 0.0, 0.0, 0.01495, 0.9944, 0.01297, 0.9944, 0.01157, 0.9931, 0.01157, 0.9912, 0.01297, 0.9898, 0.01495, 0.9898, 0.01635, 0.9912, 0.01635, 0.9931, 0.02325, 0.9757, 0.02325, 0.9745, 0.02523, 0.9745, 0.02523, 0.9757, 0.0, 0.0, 0.0, 0.0, 0.0, 0.0, 0.0, 0.0, 0.0, 0.0, 0.0, 0.0, 0.0, 0.0, 0.0, 0.0, 0.0, 0.0, 0.0, 0.0, 0.0, 0.0, 0.0, 0.0, 0.0, 0.0, 0.0, 0.0, 0.0, 0.0, 0.0, 0.0, 0.0, 0.0, 0.0, 0.0, 0.0, 0.0, 0.0, 0.0, 0.0, 0.0, 0.0, 0.0, 0.0, 0.0, 0.0, 0.0, 0.0, 0.0, 0.0, 0.0, 0.0, 0.0, 0.0, 0.0, 0.0, 0.0, 0.0, 0.0, 0.0, 0.0, 0.0, 0.0, 0.0, 0.0, 0.0, 0.0, 0.0, 0.0, 0.0, 0.0, 0.0, 0.0, 0.0, 0.0, 0.0, 0.0, 0.0, 0.0, 0.0, 0.0, 0.0, 0.0, 0.0, 0.0, 0.0, 0.0, 0.0, 0.0, 0.0, 0.0, 0.0, 0.0, 0.0, 0.0, 0.0, 0.0, 0.0, 0.0, 0.0, 0.0, 0.0, 0.0, 0.0, 0.0, 0.0, 0.0, 0.0, 0.0, 0.0, 0.0, 0.0, 0.0, 0.0, 0.0, 0.0, 0.0, 0.0, 0.0, 0.02011, 0.9971, 0.02011, 0.9983, 0.01813, 0.9983, 0.01813, 0.9971, 0.0, 0.0, 0.0, 0.0, 0.0, 0.0, 0.0, 0.0, 0.0, 0.0, 0.0, 0.0, 0.0, 0.0, 0.0, 0.0, 0.0, 0.0, 0.0, 0.0, 0.0, 0.0, 0.0, 0.0, 0.0, 0.0, 0.0, 0.0, 0.0, 0.0, 0.0, 0.0, 0.0273, 0.9726, 0.0286, 0.9726, 0.0286, 0.9745, 0.0273, 0.9745, 0.01013, 0.9757, 0.008148, 0.9757, 0.006749, 0.9744, 0.006749, 0.9724, 0.008148, 0.9711, 0.01013, 0.9711, 0.01153, 0.9724, 0.01153, 0.9744, 0.02214, 0.9945, 0.02214, 0.9957, 0.02016, 0.9957, 0.02016, 0.9945, 0.02826, 0.9958, 0.02956, 0.9958, 0.02956, 0.9977, 0.02826, 0.9977, 0.0, 0.0, 0.0, 0.0, 0.0, 0.0, 0.0, 0.0, 0.0, 0.0, 0.0, 0.0, 0.0, 0.0, 0.0, 0.0, 0.0, 0.0, 0.0, 0.0, 0.0, 0.0, 0.0, 0.0, 0.0, 0.0, 0.0, 0.0, 0.0, 0.0, 0.0, 0.0, 0.0, 0.0, 0.0, 0.0, 0.0, 0.0, 0.0, 0.0, 0.0, 0.0, 0.0, 0.0, 0.0, 0.0, 0.0, 0.0, 0.0, 0.0, 0.0, 0.0, 0.0, 0.0, 0.0, 0.0, 0.0, 0.0, 0.0, 0.0, 0.0, 0.0, 0.0, 0.0, 0.0, 0.0, 0.0, 0.0, 0.0, 0.0, 0.0, 0.0, 0.0, 0.0, 0.0, 0.0, 0.0, 0.0, 0.0, 0.0, 0.0, 0.0, 0.0, 0.0, 0.0, 0.0, 0.0, 0.0, 0.0, 0.0, 0.0, 0.0, 0.0, 0.0, 0.0, 0.0, 0.0, 0.0, 0.0, 0.0, 0.0, 0.0, 0.0, 0.0, 0.0, 0.0, 0.0, 0.0, 0.0, 0.0, 0.0, 0.0, 0.01403, 0.9945, 0.01403, 0.9957, 0.01205, 0.9957, 0.01205, 0.9945, 0.0, 0.0, 0.0, 0.0, 0.0, 0.0, 0.0, 0.0, 0.0, 0.0, 0.0, 0.0, 0.0, 0.0, 0.0, 0.0, 0.0, 0.0, 0.0, 0.0, 0.0, 0.0, 0.0, 0.0, 0.0, 0.0, 0.0, 0.0, 0.0, 0.0, 0.0, 0.0, 0.0, 0.0, 0.0, 0.0, 0.0, 0.0, 0.0, 0.0, 0.01978, 0.9805, 0.02118, 0.9818, 0.02118, 0.9837, 0.01978, 0.9851, 0.0178, 0.9851, 0.0164, 0.9837, 0.0164, 0.9818, 0.0178, 0.9805, 0.02123, 0.9791, 0.02123, 0.9779, 0.0232, 0.9779, 0.0232, 0.9791, 0.02808, 0.9897, 0.02937, 0.9897, 0.02937, 0.9917, 0.02808, 0.9917, 0.0, 0.0, 0.0, 0.0, 0.0, 0.0, 0.0, 0.0, 0.0, 0.0, 0.0, 0.0, 0.0, 0.0, 0.0, 0.0, 0.0, 0.0, 0.0, 0.0, 0.0, 0.0, 0.0, 0.0, 0.0, 0.0, 0.0, 0.0, 0.0, 0.0, 0.0, 0.0, 0.0, 0.0, 0.0, 0.0, 0.0, 0.0, 0.0, 0.0, 0.0, 0.0, 0.0, 0.0, 0.0, 0.0, 0.0, 0.0, 0.0, 0.0, 0.0, 0.0, 0.0, 0.0, 0.0, 0.0, 0.0, 0.0, 0.0, 0.0, 0.0, 0.0, 0.0, 0.0, 0.0, 0.0, 0.0, 0.0, 0.0, 0.0, 0.0, 0.0, 0.0, 0.0, 0.0, 0.0, 0.0, 0.0, 0.0, 0.0, 0.0, 0.0, 0.0, 0.0, 0.0, 0.0, 0.0, 0.0, 0.0, 0.0, 0.0, 0.0, 0.0, 0.0, 0.0, 0.0, 0.0, 0.0, 0.0, 0.0, 0.0, 0.0, 0.0, 0.0, 0.0, 0.0, 0.0, 0.0, 0.0, 0.0, 0.0, 0.0, 0.0273, 0.9765, 0.0286, 0.9765, 0.0286, 0.9784, 0.0273, 0.9784, 0.0, 0.0, 0.0, 0.0, 0.0, 0.0, 0.0, 0.0, 0.0, 0.0, 0.0, 0.0, 0.0, 0.0, 0.0, 0.0, 0.0, 0.0, 0.0, 0.0, 0.0, 0.0, 0.0, 0.0, 0.0, 0.0, 0.0, 0.0, 0.0, 0.0, 0.0, 0.0, 0.0, 0.0, 0.0, 0.0, 0.0, 0.0, 0.0, 0.0, 0.006702, 0.9865, 0.006702, 0.9884, 0.005302, 0.9898, 0.003323, 0.9898, 0.001923, 0.9884, 0.001923, 0.9865, 0.003323, 0.9851, 0.005302, 0.9851, 0.02808, 0.9838, 0.02937, 0.9838, 0.02937, 0.9858, 0.02808, 0.9858, 0.02605, 0.9825, 0.02605, 0.9812, 0.02803, 0.9812, 0.02803, 0.9825, 0.0, 0.0, 0.0, 0.0, 0.0, 0.0, 0.0, 0.0, 0.0, 0.0, 0.0, 0.0, 0.0, 0.0, 0.0, 0.0, 0.0, 0.0, 0.0, 0.0, 0.0, 0.0, 0.0, 0.0, 0.0, 0.0, 0.0, 0.0, 0.0, 0.0, 0.0, 0.0, 0.0, 0.0, 0.0, 0.0, 0.0, 0.0, 0.0, 0.0, 0.0, 0.0, 0.0, 0.0, 0.0, 0.0, 0.0, 0.0, 0.0, 0.0, 0.0, 0.0, 0.0, 0.0, 0.0, 0.0, 0.0, 0.0, 0.0, 0.0, 0.0, 0.0, 0.0, 0.0, 0.0, 0.0, 0.0, 0.0, 0.0, 0.0, 0.0, 0.0, 0.0, 0.0, 0.0, 0.0, 0.0, 0.0, 0.0, 0.0, 0.0, 0.0, 0.0, 0.0, 0.0, 0.0, 0.0, 0.0, 0.0, 0.0, 0.0, 0.0, 0.0, 0.0, 0.0, 0.0, 0.0, 0.0, 0.0, 0.0, 0.0, 0.0, 0.0, 0.0, 0.0, 0.0, 0.0, 0.0, 0.0, 0.0, 0.0, 0.0, 0.0286, 0.9804, 0.0273, 0.9804, 0.0273, 0.9785, 0.0286, 0.9785, 0.02937, 0.9877, 0.02808, 0.9877, 0.02808, 0.9858, 0.02937, 0.9858, 0.0232, 0.9792, 0.0232, 0.9804, 0.02123, 0.9804, 0.02123, 0.9792, 0.0, 0.0, 0.0, 0.0, 0.0, 0.0, 0.0, 0.0, 0.0, 0.0, 0.0, 0.0, 0.0, 0.0, 0.0, 0.0, 0.0, 0.0, 0.0, 0.0, 0.0, 0.0, 0.0, 0.0, 0.0, 0.0, 0.0, 0.0, 0.0, 0.0, 0.0, 0.0, 0.0, 0.0, 0.0, 0.0, 0.0, 0.0, 0.0, 0.0, 0.02123, 0.9731, 0.02123, 0.9719, 0.0232, 0.9719, 0.0232, 0.9731, 0.0, 0.0, 0.0, 0.0, 0.0, 0.0, 0.0, 0.0, 0.026, 0.9931, 0.0246, 0.9944, 0.02262, 0.9944, 0.02123, 0.9931, 0.02123, 0.9912, 0.02262, 0.9898, 0.0246, 0.9898, 0.026, 0.9912])
me_cilindro.use_remesh_preserve_volume = False
me_cilindro.use_remesh_preserve_attributes = False
me_cilindro.use_mirror_vertex_groups = False
me_cilindro.update()
me_cubo = bpy.data.meshes.new('Cubo')
me_cubo.from_pydata([(-0.5, -0.5, -0.4375), (-0.5, -0.5, -0.375), (-0.5, 0.5, -0.4375), (-0.5, 0.5, -0.375), (0.5, -0.5, -0.4375), (0.5, -0.5, -0.375), (0.5, 0.5, -0.4375), (0.5, 0.5, -0.375), (0.4375, 0.4375, -0.5), (0.4375, 0.4375, 0.4375), (0.4375, 0.5, -0.5), (0.4375, 0.5, 0.4375), (0.5, 0.4375, -0.5), (0.5, 0.4375, 0.4375), (0.5, 0.5, -0.5), (0.5, 0.5, 0.4375), (-0.5, 0.4375, -0.5), (-0.5, 0.4375, 0.4375), (-0.5, 0.5, -0.5), (-0.5, 0.5, 0.4375), (-0.4375, 0.4375, -0.5), (-0.4375, 0.4375, 0.4375), (-0.4375, 0.5, -0.5), (-0.4375, 0.5, 0.4375), (-0.5, -0.5, -0.5), (-0.5, -0.5, 0.4375), (-0.5, -0.4375, -0.5), (-0.5, -0.4375, 0.4375), (-0.4375, -0.5, -0.5), (-0.4375, -0.5, 0.4375), (-0.4375, -0.4375, -0.5), (-0.4375, -0.4375, 0.4375), (0.4375, -0.5, -0.5), (0.4375, -0.5, 0.4375), (0.4375, -0.4375, -0.5), (0.4375, -0.4375, 0.4375), (0.5, -0.5, -0.5), (0.5, -0.5, 0.4375), (0.5, -0.4375, -0.5), (0.5, -0.4375, 0.4375), (-0.5, -0.5, 0.4375), (-0.5, -0.5, 0.5), (-0.5, 0.5, 0.4375), (-0.5, 0.5, 0.5), (0.5, -0.5, 0.4375), (0.5, -0.5, 0.5), (0.5, 0.5, 0.4375), (0.5, 0.5, 0.5)], [], [(1, 3, 2, 0), (3, 7, 6, 2), (7, 5, 4, 6), (5, 1, 0, 4), (0, 2, 6, 4), (5, 7, 3, 1), (9, 11, 10, 8), (11, 15, 14, 10), (15, 13, 12, 14), (13, 9, 8, 12), (8, 10, 14, 12), (13, 15, 11, 9), (17, 19, 18, 16), (19, 23, 22, 18), (23, 21, 20, 22), (21, 17, 16, 20), (16, 18, 22, 20), (21, 23, 19, 17), (25, 27, 26, 24), (27, 31, 30, 26), (31, 29, 28, 30), (29, 25, 24, 28), (24, 26, 30, 28), (29, 31, 27, 25), (33, 35, 34, 32), (35, 39, 38, 34), (39, 37, 36, 38), (37, 33, 32, 36), (32, 34, 38, 36), (37, 39, 35, 33), (41, 43, 42, 40), (43, 47, 46, 42), (47, 45, 44, 46), (45, 41, 40, 44), (40, 42, 46, 44), (45, 47, 43, 41)])
_uv = me_cubo.uv_layers.new(name='Mapa UV')
_uv.uv.foreach_set('vector', [9.845e-05, 0.1217, 0.9999, 0.1217, 0.9999, 0.1823, 9.845e-05, 0.1823, 9.845e-05, 9.893e-05, 0.9999, 9.845e-05, 0.9999, 0.06069, 9.845e-05, 0.06069, 0.9999, 0.1215, 9.848e-05, 0.1215, 9.845e-05, 0.06089, 0.9999, 0.06089, 0.9999, 0.2431, 9.848e-05, 0.2431, 9.845e-05, 0.1825, 0.9999, 0.1825, 9.851e-05, 0.9696, 9.845e-05, 9.845e-05, 0.9999, 9.845e-05, 0.9999, 0.9696, 0.9999, 9.845e-05, 0.9999, 0.9696, 9.851e-05, 0.9696, 9.845e-05, 9.845e-05, 1.0, 0.1214, 1.0, 0.1819, -5.99e-05, 0.1819, -5.99e-05, 0.1214, 1.0, 0.06072, 1.0, 0.1212, -5.99e-05, 0.1212, -5.99e-05, 0.06072, 1.0, 0.1821, 1.0, 0.2425, -5.99e-05, 0.2425, -5.99e-05, 0.1821, 1.0, 5.218e-05, 1.0, 0.06054, -5.99e-05, 0.06054, -5.99e-05, 5.209e-05, 0.0003533, 0.09075, 0.0003533, 0.03069, 0.06229, 0.03069, 0.06229, 0.09075, 0.06229, 0.03069, 0.06229, 0.09075, 0.0003533, 0.09075, 0.0003533, 0.03069, 1.0, 0.1214, 1.0, 0.1819, -5.99e-05, 0.1819, -5.99e-05, 0.1214, 1.0, 0.06072, 1.0, 0.1212, -5.99e-05, 0.1212, -5.99e-05, 0.06072, 1.0, 0.1821, 1.0, 0.2425, -5.99e-05, 0.2425, -5.99e-05, 0.1821, 1.0, 5.218e-05, 1.0, 0.06054, -5.99e-05, 0.06054, -5.99e-05, 5.209e-05, 0.0003533, 0.09075, 0.0003532, 0.03069, 0.06229, 0.03069, 0.06229, 0.09075, 0.06229, 0.03069, 0.06229, 0.09075, 0.0003533, 0.09075, 0.0003532, 0.03069, 1.0, 0.06072, 1.0, 0.1212, -5.99e-05, 0.1212, -5.99e-05, 0.06072, 1.0, 0.1821, 1.0, 0.2425, -5.99e-05, 0.2425, -5.99e-05, 0.1821, 1.0, 5.302e-05, 1.0, 0.06054, -5.99e-05, 0.06054, -5.99e-05, 5.212e-05, 1.0, 0.1214, 1.0, 0.1819, -5.99e-05, 0.1819, -5.99e-05, 0.1214, 0.0003533, 0.09075, 0.0003533, 0.03069, 0.06229, 0.03069, 0.06229, 0.09075, 0.06229, 0.03069, 0.06229, 0.09075, 0.0003533, 0.09075, 0.0003532, 0.03069, 1.0, 0.06072, 1.0, 0.1212, -5.99e-05, 0.1212, -5.99e-05, 0.06072, 1.0, 0.1821, 1.0, 0.2425, -5.99e-05, 0.2425, -5.99e-05, 0.1821, 1.0, 5.302e-05, 1.0, 0.06054, -5.99e-05, 0.06054, -5.99e-05, 5.212e-05, 1.0, 0.1214, 1.0, 0.1819, -5.99e-05, 0.1819, -5.99e-05, 0.1214, 0.0003533, 0.09075, 0.0003533, 0.03069, 0.06229, 0.03069, 0.06229, 0.09075, 0.06229, 0.03069, 0.06229, 0.09075, 0.0003533, 0.09075, 0.0003533, 0.03069, 9.845e-05, 0.1217, 0.9999, 0.1217, 0.9999, 0.1823, 9.845e-05, 0.1823, 9.845e-05, 9.896e-05, 0.9999, 9.845e-05, 0.9999, 0.06069, 9.845e-05, 0.06069, 0.9999, 0.1215, 9.848e-05, 0.1215, 9.845e-05, 0.06089, 0.9999, 0.06089, 0.9999, 0.2431, 9.848e-05, 0.2431, 9.845e-05, 0.1825, 0.9999, 0.1825, 9.848e-05, 0.9696, 9.845e-05, 9.845e-05, 0.9999, 9.845e-05, 0.9999, 0.9696, 0.9999, 9.845e-05, 0.9999, 0.9696, 9.851e-05, 0.9696, 9.845e-05, 9.845e-05])
me_cubo.use_remesh_preserve_volume = False
me_cubo.use_remesh_preserve_attributes = False
me_cubo.use_mirror_vertex_groups = False
me_cubo.update()

# ---- objects
ob_lamp_003 = bpy.data.objects.new('Lamp.003', light_lamp_003)
ob_lamp_002 = bpy.data.objects.new('Lamp.002', light_lamp_002)
ob_lamp_001 = bpy.data.objects.new('Lamp.001', light_lamp_001)
ob_cubos = bpy.data.objects.new('Cubos', me_cubo_001)
ob_moedas = bpy.data.objects.new('Moedas', me_cilindro)
ob_bancada = bpy.data.objects.new('Bancada', me_cubo)
ob_lamp = bpy.data.objects.new('Lamp', light_lamp)
ob_camera = bpy.data.objects.new('Camera', cam_camera)

# ---- transforms, parenting, visibility, modifiers, constraints
ob_lamp_003.location = (-0.01199, 4.164, 4.343)
ob_lamp_003.rotation_euler = (0.6503, 0.05522, 3.208)
ob_lamp_003.lock_rotations_4d = False
ob_lamp_003.empty_display_type = 'ARROWS'
ob_lamp_003.color = (0.0, 0.0, 0.0, 0.0)
ob_lamp_003.lineart.crease_threshold = 0.0
ob_lamp_002.location = (0.0965, -4.146, 4.343)
ob_lamp_002.rotation_euler = (0.6503, 0.05522, 3.208)
ob_lamp_002.lock_rotations_4d = False
ob_lamp_002.empty_display_type = 'ARROWS'
ob_lamp_002.color = (0.0, 0.0, 0.0, 0.0)
ob_lamp_002.lineart.crease_threshold = 0.0
ob_lamp_001.location = (-4.113, 0.06136, 4.343)
ob_lamp_001.rotation_euler = (0.6503, 0.05522, 1.612)
ob_lamp_001.lock_rotations_4d = False
ob_lamp_001.empty_display_type = 'ARROWS'
ob_lamp_001.color = (0.0, 0.0, 0.0, 0.0)
ob_lamp_001.lineart.crease_threshold = 0.0
ob_cubos.location = (1.49e-08, 2.98e-08, 0.0)
ob_cubos.rotation_euler = (0.0, -0.0, -0.2472)
ob_cubos.hide_viewport = True
ob_cubos.lineart.crease_threshold = 0.0
ob_moedas.location = (-1.49e-08, 2.98e-08, 0.0)
ob_moedas.rotation_euler = (0.0, -0.0, -0.1329)
ob_moedas.lineart.crease_threshold = 0.0
ob_bancada.location = (0.0, 0.0, 0.0)
ob_bancada.lineart.crease_threshold = 0.0
ob_lamp.location = (4.197, -0.04359, 4.343)
ob_lamp.rotation_euler = (0.6503, 0.05522, 1.612)
ob_lamp.lock_rotations_4d = False
ob_lamp.empty_display_type = 'ARROWS'
ob_lamp.color = (0.0, 0.0, 0.0, 0.0)
ob_lamp.lineart.crease_threshold = 0.0
ob_camera.location = (7.481, -6.508, 5.344)
ob_camera.rotation_euler = (1.109, 0.01082, 0.8149)
ob_camera.lock_rotations_4d = False
ob_camera.empty_display_type = 'ARROWS'
ob_camera.color = (0.0, 0.0, 0.0, 0.0)
ob_camera.display_type = 'WIRE'
ob_camera.lineart.crease_threshold = 0.0

# ---- collection membership
col_collection_1.objects.link(ob_lamp_003)
col_collection_1.objects.link(ob_lamp_002)
col_collection_1.objects.link(ob_lamp_001)
col_collection_1.objects.link(ob_cubos)
col_collection_1.objects.link(ob_moedas)
col_collection_1.objects.link(ob_bancada)
col_collection_1.objects.link(ob_lamp)
col_collection_1.objects.link(ob_camera)

# ---- scene / render settings (as saved in the file)
scene.camera = ob_camera
scene.frame_start = 1; scene.frame_end = 250; scene.frame_set(1)
scene.render.engine = 'BLENDER_EEVEE_NEXT'
scene.render.resolution_percentage = 50
scene.render.dither_intensity = 0.0
scene.cycles.use_denoising = False
scene.cycles.samples = 10
scene.cycles.sampling_pattern = 'TABULATED_SOBOL'
scene.cycles.light_sampling_threshold = 0.0
scene.cycles.use_adaptive_sampling = False
scene.cycles.use_light_tree = False
scene.cycles.blur_glossy = 0.0
scene.cycles.pixel_filter_type = 'GAUSSIAN'
scene.cycles.sample_clamp_indirect = 0.0
scene.view_settings.view_transform = 'Standard'
bpy.context.view_layer.update()
